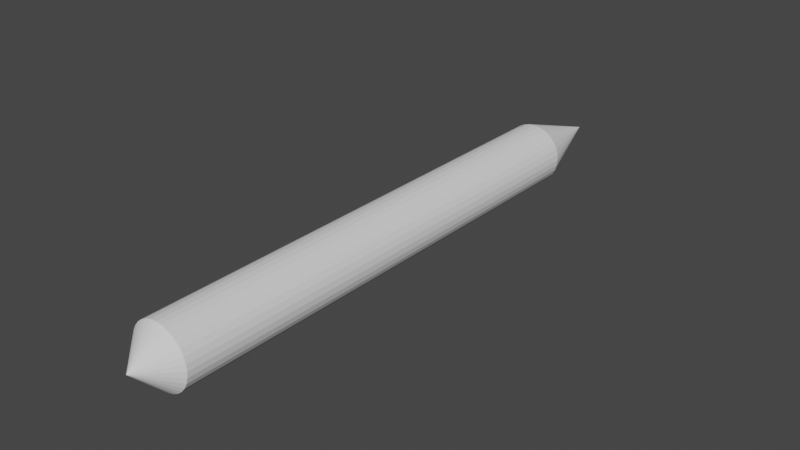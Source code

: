 # Source: 02_elliptical-models.blend  (saved by Blender 2.91.10; exported with 4.5.12 LTS)
import bpy
from mathutils import Matrix  # noqa: F401  (used for matrix-valued properties, if any)

bpy.ops.wm.read_factory_settings(use_empty=True)
scene = bpy.context.scene
scene.name = 'Scene'

# ---- collections
col_collection = bpy.data.collections.new('Collection'); scene.collection.children.link(col_collection)
col_full_models = bpy.data.collections.new('full_models'); scene.collection.children.link(col_full_models)

# ---- world
world_world = bpy.data.worlds.new('World'); scene.world = world_world
world_world.use_nodes = True; world_world.node_tree.nodes.clear()
_N = world_world.node_tree.nodes; _L = world_world.node_tree.links
n0 = _N.new('ShaderNodeOutputWorld'); n0.name = 'World Output'; n0.location = (300, 300)
n1 = _N.new('ShaderNodeBackground'); n1.name = 'Background'; n1.location = (10, 300)
n1.inputs[0].default_value = (0.05088, 0.05088, 0.05088, 1.0)
_L.new(n1.outputs[0], n0.inputs[0])
n0.is_active_output = True
world_world.color = (0.05088, 0.05088, 0.05088)
world_world.use_sun_shadow = False
world_world.sun_shadow_jitter_overblur = 0.0

# ---- meshes
me_cylinder_001 = bpy.data.meshes.new('Cylinder.001')
me_cylinder_001.from_pydata([(8.13e-09, -4.629, -2.445e-07), (-0.1951, -4.115, 0.9808), (-0.9239, -4.115, 0.3827), (0.7071, -4.115, 0.7071), (-0.9808, -4.115, 0.1951), (0.8315, -4.115, 0.5556), (-1.0, -4.115, -2.445e-07), (0.9239, -4.115, 0.3827), (-0.9808, -4.115, -0.1951), (-0.8315, -4.115, 0.5556), (0.9808, -4.115, 0.1951), (0.5556, -4.115, 0.8315), (-0.9239, -4.115, -0.3827), (1.0, -4.115, -2.445e-07), (-0.8315, -4.115, -0.5556), (-0.3827, -4.115, 0.9239), (-0.7071, -4.115, -0.7071), (0.9808, -4.115, -0.1951), (-1.106e-07, -4.115, 1.0), (0.1951, -4.115, 0.9808), (0.9239, -4.115, -0.3827), (0.8315, -4.115, -0.5556), (-0.5556, -4.115, -0.8315), (-0.7071, -4.115, 0.7071), (0.7071, -4.115, -0.7071), (-0.3827, -4.115, -0.9239), (0.5556, -4.115, -0.8315), (0.3827, -4.115, 0.9239), (-0.1951, -4.115, -0.9808), (-0.5556, -4.115, 0.8315), (-4.365e-07, -4.115, -1.0), (0.3827, -4.115, -0.9239), (0.1951, -4.115, -0.9808), (-0.1951, -3.601, 0.9808), (-0.9808, -3.601, 0.1951), (0.7071, -3.601, 0.7071), (-1.0, -3.601, -2.445e-07), (0.3827, -3.601, 0.9239), (0.8315, -3.601, 0.5556), (-0.7071, -3.601, 0.7071), (-0.5556, -3.601, 0.8315), (0.9239, -3.601, 0.3827), (-0.8315, -3.601, 0.5556), (0.9808, -3.601, 0.1951), (0.5556, -3.601, 0.8315), (1.0, -3.601, -2.445e-07), (0.1951, -3.601, 0.9808), (-0.3827, -3.601, 0.9239), (-1.106e-07, -3.601, 1.0), (-0.9239, -3.601, 0.3827), (0.9808, -3.601, -0.1951), (0.9239, -3.601, -0.3827), (-0.8315, -3.601, -0.5556), (-0.9239, -3.601, -0.3827), (-0.5556, -3.601, -0.8315), (0.8315, -3.601, -0.5556), (-0.3827, -3.601, -0.9239), (0.7071, -3.601, -0.7071), (-0.9808, -3.601, -0.1951), (0.5556, -3.601, -0.8315), (-0.1951, -3.601, -0.9808), (-4.365e-07, -3.601, -1.0), (0.1951, -3.601, -0.9808), (-0.7071, -3.601, -0.7071), (0.3827, -3.601, -0.9239), (-1.106e-07, -3.087, 1.0), (0.3827, -3.087, 0.9239), (-0.1951, -3.087, 0.9808), (0.9808, -3.087, 0.1951), (-0.5556, -3.087, 0.8315), (0.5556, -3.087, 0.8315), (-1.0, -3.087, -2.445e-07), (0.7071, -3.087, 0.7071), (-0.3827, -3.087, 0.9239), (1.0, -3.087, -2.445e-07), (0.5556, -3.087, -0.8315), (-0.5556, -3.087, -0.8315), (0.1951, -3.087, 0.9808), (0.7071, -3.087, -0.7071), (0.3827, -3.087, -0.9239), (-0.3827, -3.087, -0.9239), (-0.9808, -3.087, -0.1951), (-0.8315, -3.087, 0.5556), (-0.9239, -3.087, 0.3827), (0.9808, -3.087, -0.1951), (0.9239, -3.087, 0.3827), (0.8315, -3.087, -0.5556), (-0.7071, -3.087, 0.7071), (0.1951, -3.087, -0.9808), (0.8315, -3.087, 0.5556), (-0.8315, -3.087, -0.5556), (-0.1951, -3.087, -0.9808), (0.9239, -3.087, -0.3827), (-0.9808, -3.087, 0.1951), (-0.9239, -3.087, -0.3827), (-4.365e-07, -3.087, -1.0), (-0.7071, -3.087, -0.7071), (-1.106e-07, -2.573, 1.0), (0.9239, -2.573, -0.3827), (-0.9808, -2.573, 0.1951), (0.1951, -2.573, -0.9808), (-0.1951, -2.573, -0.9808), (-0.8315, -2.573, -0.5556), (0.8315, -2.573, 0.5556), (-0.7071, -2.573, 0.7071), (-0.9239, -2.573, -0.3827), (0.8315, -2.573, -0.5556), (0.9239, -2.573, 0.3827), (0.9808, -2.573, -0.1951), (0.3827, -2.573, -0.9239), (-0.9808, -2.573, -0.1951), (-0.3827, -2.573, -0.9239), (0.1951, -2.573, 0.9808), (0.7071, -2.573, -0.7071), (0.5556, -2.573, -0.8315), (-0.5556, -2.573, -0.8315), (1.0, -2.573, -2.445e-07), (-0.5556, -2.573, 0.8315), (-0.7071, -2.573, -0.7071), (-0.1951, -2.573, 0.9808), (0.7071, -2.573, 0.7071), (0.5556, -2.573, 0.8315), (-1.0, -2.573, -2.445e-07), (0.3827, -2.573, 0.9239), (0.9808, -2.573, 0.1951), (-0.3827, -2.573, 0.9239), (-0.9239, -2.573, 0.3827), (-0.8315, -2.573, 0.5556), (-4.365e-07, -2.573, -1.0), (-1.106e-07, -2.059, 1.0), (-0.9808, -2.059, 0.1951), (0.8315, -2.059, -0.5556), (0.8315, -2.059, 0.5556), (-0.5556, -2.059, -0.8315), (0.3827, -2.059, 0.9239), (-0.3827, -2.059, 0.9239), (0.9808, -2.059, 0.1951), (0.1951, -2.059, -0.9808), (-1.0, -2.059, -2.445e-07), (-0.1951, -2.059, 0.9808), (0.3827, -2.059, -0.9239), (-0.7071, -2.059, -0.7071), (1.0, -2.059, -2.445e-07), (-0.8315, -2.059, 0.5556), (0.7071, -2.059, 0.7071), (-4.365e-07, -2.059, -1.0), (-0.9808, -2.059, -0.1951), (0.5556, -2.059, -0.8315), (-0.9239, -2.059, 0.3827), (0.1951, -2.059, 0.9808), (0.9239, -2.059, -0.3827), (-0.5556, -2.059, 0.8315), (-0.7071, -2.059, 0.7071), (-0.3827, -2.059, -0.9239), (-0.8315, -2.059, -0.5556), (-0.1951, -2.059, -0.9808), (0.5556, -2.059, 0.8315), (0.7071, -2.059, -0.7071), (0.9239, -2.059, 0.3827), (0.9808, -2.059, -0.1951), (-0.9239, -2.059, -0.3827), (-1.106e-07, -1.544, 1.0), (0.1951, -1.544, 0.9808), (0.5556, -1.544, 0.8315), (0.3827, -1.544, 0.9239), (-0.1951, -1.544, -0.9808), (0.7071, -1.544, -0.7071), (-0.9808, -1.544, -0.1951), (0.9239, -1.544, 0.3827), (-0.8315, -1.544, -0.5556), (-0.1951, -1.544, 0.9808), (-0.7071, -1.544, 0.7071), (-0.3827, -1.544, -0.9239), (-0.5556, -1.544, 0.8315), (-0.9808, -1.544, 0.1951), (-0.8315, -1.544, 0.5556), (0.5556, -1.544, -0.8315), (0.9239, -1.544, -0.3827), (0.7071, -1.544, 0.7071), (-4.365e-07, -1.544, -1.0), (-0.7071, -1.544, -0.7071), (1.0, -1.544, -2.445e-07), (-0.9239, -1.544, 0.3827), (0.3827, -1.544, -0.9239), (0.8315, -1.544, 0.5556), (0.8315, -1.544, -0.5556), (0.1951, -1.544, -0.9808), (-0.3827, -1.544, 0.9239), (-0.5556, -1.544, -0.8315), (-1.0, -1.544, -2.445e-07), (0.9808, -1.544, 0.1951), (0.9808, -1.544, -0.1951), (-0.9239, -1.544, -0.3827), (-1.106e-07, -1.03, 1.0), (0.8315, -1.03, -0.5556), (0.3827, -1.03, -0.9239), (0.8315, -1.03, 0.5556), (0.1951, -1.03, -0.9808), (0.5556, -1.03, 0.8315), (-0.9239, -1.03, -0.3827), (0.9239, -1.03, -0.3827), (-1.0, -1.03, -2.445e-07), (-0.8315, -1.03, -0.5556), (-0.5556, -1.03, 0.8315), (-4.365e-07, -1.03, -1.0), (-0.7071, -1.03, 0.7071), (0.3827, -1.03, 0.9239), (-0.1951, -1.03, -0.9808), (0.1951, -1.03, 0.9808), (-0.9808, -1.03, -0.1951), (0.9808, -1.03, -0.1951), (0.9239, -1.03, 0.3827), (0.7071, -1.03, -0.7071), (-0.1951, -1.03, 0.9808), (-0.9808, -1.03, 0.1951), (0.5556, -1.03, -0.8315), (-0.3827, -1.03, -0.9239), (-0.8315, -1.03, 0.5556), (0.7071, -1.03, 0.7071), (-0.7071, -1.03, -0.7071), (1.0, -1.03, -2.445e-07), (-0.3827, -1.03, 0.9239), (-0.9239, -1.03, 0.3827), (-0.5556, -1.03, -0.8315), (0.9808, -1.03, 0.1951), (-1.106e-07, -0.5161, 1.0), (0.1951, -0.5161, 0.9808), (-1.0, -0.5161, -2.445e-07), (-4.365e-07, -0.5161, -1.0), (0.9808, -0.5161, -0.1951), (0.5556, -0.5161, -0.8315), (0.9239, -0.5161, -0.3827), (-0.9808, -0.5161, -0.1951), (0.7071, -0.5161, 0.7071), (-0.9239, -0.5161, 0.3827), (-0.3827, -0.5161, -0.9239), (-0.7071, -0.5161, 0.7071), (0.7071, -0.5161, -0.7071), (1.0, -0.5161, -2.445e-07), (-0.5556, -0.5161, -0.8315), (-0.1951, -0.5161, 0.9808), (-0.9239, -0.5161, -0.3827), (0.5556, -0.5161, 0.8315), (0.8315, -0.5161, 0.5556), (-0.9808, -0.5161, 0.1951), (0.9808, -0.5161, 0.1951), (0.8315, -0.5161, -0.5556), (0.3827, -0.5161, -0.9239), (0.1951, -0.5161, -0.9808), (-0.3827, -0.5161, 0.9239), (-0.7071, -0.5161, -0.7071), (-0.8315, -0.5161, -0.5556), (-0.5556, -0.5161, 0.8315), (0.3827, -0.5161, 0.9239), (0.9239, -0.5161, 0.3827), (-0.8315, -0.5161, 0.5556), (-0.1951, -0.5161, -0.9808), (-1.106e-07, -0.001902, 1.0), (-0.7071, -0.001902, -0.7071), (0.3827, -0.001902, 0.9239), (-0.3827, -0.001902, 0.9239), (-0.5556, -0.001902, 0.8315), (-0.8315, -0.001902, -0.5556), (0.8315, -0.001902, 0.5556), (0.3827, -0.001902, -0.9239), (0.1951, -0.001902, -0.9808), (-0.8315, -0.001902, 0.5556), (0.9808, -0.001902, 0.1951), (-0.5556, -0.001902, -0.8315), (-0.9239, -0.001902, -0.3827), (-0.9808, -0.001902, 0.1951), (1.0, -0.001902, -2.445e-07), (-0.7071, -0.001902, 0.7071), (0.7071, -0.001902, -0.7071), (-0.9239, -0.001902, 0.3827), (-0.3827, -0.001902, -0.9239), (0.8315, -0.001902, -0.5556), (0.7071, -0.001902, 0.7071), (0.9239, -0.001902, -0.3827), (0.5556, -0.001902, -0.8315), (-0.9808, -0.001902, -0.1951), (-1.0, -0.001902, -2.445e-07), (-4.365e-07, -0.001902, -1.0), (0.5556, -0.001902, 0.8315), (0.9808, -0.001902, -0.1951), (-0.1951, -0.001902, -0.9808), (0.9239, -0.001902, 0.3827), (0.1951, -0.001902, 0.9808), (-0.1951, -0.001902, 0.9808), (-1.106e-07, 0.5123, 1.0), (-0.7071, 0.5123, 0.7071), (0.1951, 0.5123, 0.9808), (0.9239, 0.5123, 0.3827), (0.5556, 0.5123, 0.8315), (-0.9808, 0.5123, 0.1951), (0.1951, 0.5123, -0.9808), (-1.0, 0.5123, -2.445e-07), (0.9808, 0.5123, 0.1951), (-0.8315, 0.5123, 0.5556), (-0.9808, 0.5123, -0.1951), (-0.1951, 0.5123, -0.9808), (-0.5556, 0.5123, 0.8315), (0.7071, 0.5123, -0.7071), (0.5556, 0.5123, -0.8315), (-0.1951, 0.5123, 0.9808), (0.9808, 0.5123, -0.1951), (-0.5556, 0.5123, -0.8315), (-4.365e-07, 0.5123, -1.0), (0.3827, 0.5123, 0.9239), (-0.8315, 0.5123, -0.5556), (0.7071, 0.5123, 0.7071), (0.8315, 0.5123, 0.5556), (0.3827, 0.5123, -0.9239), (0.9239, 0.5123, -0.3827), (-0.3827, 0.5123, 0.9239), (1.0, 0.5123, -2.445e-07), (0.8315, 0.5123, -0.5556), (-0.3827, 0.5123, -0.9239), (-0.9239, 0.5123, 0.3827), (-0.9239, 0.5123, -0.3827), (-0.7071, 0.5123, -0.7071), (-1.106e-07, 1.026, 1.0), (-0.3827, 1.026, -0.9239), (0.1951, 1.026, 0.9808), (1.0, 1.026, -2.445e-07), (0.9239, 1.026, -0.3827), (0.8315, 1.026, -0.5556), (-1.0, 1.026, -2.445e-07), (0.7071, 1.026, 0.7071), (0.8315, 1.026, 0.5556), (-0.8315, 1.026, -0.5556), (0.9808, 1.026, 0.1951), (0.5556, 1.026, -0.8315), (0.3827, 1.026, -0.9239), (-4.365e-07, 1.026, -1.0), (-0.5556, 1.026, -0.8315), (-0.3827, 1.026, 0.9239), (-0.1951, 1.026, -0.9808), (-0.9239, 1.026, 0.3827), (-0.7071, 1.026, 0.7071), (-0.8315, 1.026, 0.5556), (-0.9808, 1.026, -0.1951), (0.9808, 1.026, -0.1951), (0.1951, 1.026, -0.9808), (0.7071, 1.026, -0.7071), (-0.9808, 1.026, 0.1951), (-0.1951, 1.026, 0.9808), (0.5556, 1.026, 0.8315), (0.9239, 1.026, 0.3827), (-0.5556, 1.026, 0.8315), (-0.7071, 1.026, -0.7071), (-0.9239, 1.026, -0.3827), (0.3827, 1.026, 0.9239), (-1.106e-07, 1.541, 1.0), (-0.5556, 1.541, 0.8315), (0.7071, 1.541, -0.7071), (-0.9239, 1.541, 0.3827), (0.9239, 1.541, 0.3827), (0.9808, 1.541, -0.1951), (-0.8315, 1.541, 0.5556), (-0.7071, 1.541, 0.7071), (-0.9808, 1.541, -0.1951), (-4.365e-07, 1.541, -1.0), (-0.5556, 1.541, -0.8315), (-0.1951, 1.541, 0.9808), (-0.7071, 1.541, -0.7071), (0.3827, 1.541, -0.9239), (0.1951, 1.541, -0.9808), (0.3827, 1.541, 0.9239), (0.9808, 1.541, 0.1951), (-0.8315, 1.541, -0.5556), (0.5556, 1.541, -0.8315), (-1.0, 1.541, -2.445e-07), (0.8315, 1.541, 0.5556), (-0.9808, 1.541, 0.1951), (0.7071, 1.541, 0.7071), (0.9239, 1.541, -0.3827), (-0.1951, 1.541, -0.9808), (1.0, 1.541, -2.445e-07), (0.8315, 1.541, -0.5556), (-0.3827, 1.541, 0.9239), (-0.3827, 1.541, -0.9239), (-0.9239, 1.541, -0.3827), (0.1951, 1.541, 0.9808), (0.5556, 1.541, 0.8315), (-1.106e-07, 2.055, 1.0), (-0.3827, 2.055, -0.9239), (-0.1951, 2.055, 0.9808), (-0.9239, 2.055, -0.3827), (-0.3827, 2.055, 0.9239), (0.7071, 2.055, 0.7071), (0.5556, 2.055, -0.8315), (1.0, 2.055, -2.445e-07), (-0.9808, 2.055, 0.1951), (-0.8315, 2.055, 0.5556), (0.9239, 2.055, -0.3827), (0.9808, 2.055, 0.1951), (0.3827, 2.055, 0.9239), (-0.8315, 2.055, -0.5556), (0.1951, 2.055, -0.9808), (-0.1951, 2.055, -0.9808), (0.8315, 2.055, 0.5556), (-0.5556, 2.055, -0.8315), (-4.365e-07, 2.055, -1.0), (0.3827, 2.055, -0.9239), (-0.9808, 2.055, -0.1951), (0.9239, 2.055, 0.3827), (0.9808, 2.055, -0.1951), (-0.9239, 2.055, 0.3827), (0.5556, 2.055, 0.8315), (0.8315, 2.055, -0.5556), (-1.0, 2.055, -2.445e-07), (0.7071, 2.055, -0.7071), (-0.5556, 2.055, 0.8315), (-0.7071, 2.055, -0.7071), (-0.7071, 2.055, 0.7071), (0.1951, 2.055, 0.9808), (-1.106e-07, 2.569, 1.0), (-0.9239, 2.569, 0.3827), (-0.9808, 2.569, -0.1951), (-0.9239, 2.569, -0.3827), (-0.8315, 2.569, -0.5556), (-0.7071, 2.569, -0.7071), (-1.0, 2.569, -2.445e-07), (-0.5556, 2.569, -0.8315), (-0.8315, 2.569, 0.5556), (-0.3827, 2.569, -0.9239), (-0.1951, 2.569, -0.9808), (-4.365e-07, 2.569, -1.0), (-0.1951, 2.569, 0.9808), (0.1951, 2.569, -0.9808), (0.3827, 2.569, -0.9239), (-0.7071, 2.569, 0.7071), (0.5556, 2.569, -0.8315), (0.7071, 2.569, -0.7071), (0.8315, 2.569, -0.5556), (0.9239, 2.569, -0.3827), (0.9808, 2.569, -0.1951), (-0.5556, 2.569, 0.8315), (0.3827, 2.569, 0.9239), (-0.9808, 2.569, 0.1951), (1.0, 2.569, -2.445e-07), (0.9808, 2.569, 0.1951), (0.9239, 2.569, 0.3827), (0.8315, 2.569, 0.5556), (-0.3827, 2.569, 0.9239), (0.7071, 2.569, 0.7071), (0.5556, 2.569, 0.8315), (0.1951, 2.569, 0.9808), (-1.106e-07, 3.083, 1.0), (-0.9808, 3.083, 0.1951), (-0.1951, 3.083, 0.9808), (0.1951, 3.083, -0.9808), (0.1951, 3.083, 0.9808), (-1.0, 3.083, -2.445e-07), (0.3827, 3.083, 0.9239), (0.5556, 3.083, 0.8315), (-0.9808, 3.083, -0.1951), (-0.9239, 3.083, 0.3827), (-0.3827, 3.083, 0.9239), (0.7071, 3.083, 0.7071), (0.8315, 3.083, 0.5556), (0.9239, 3.083, 0.3827), (-0.9239, 3.083, -0.3827), (0.9808, 3.083, 0.1951), (1.0, 3.083, -2.445e-07), (-0.8315, 3.083, -0.5556), (-0.5556, 3.083, 0.8315), (0.9808, 3.083, -0.1951), (-0.7071, 3.083, -0.7071), (0.9239, 3.083, -0.3827), (0.8315, 3.083, -0.5556), (-0.5556, 3.083, -0.8315), (0.7071, 3.083, -0.7071), (0.5556, 3.083, -0.8315), (-0.8315, 3.083, 0.5556), (-0.7071, 3.083, 0.7071), (0.3827, 3.083, -0.9239), (-0.3827, 3.083, -0.9239), (-4.365e-07, 3.083, -1.0), (-0.1951, 3.083, -0.9808), (-0.1951, 3.597, -0.9808), (-0.9808, 3.597, 0.1951), (-4.365e-07, 3.597, -1.0), (-1.106e-07, 3.597, 1.0), (-1.0, 3.597, -2.445e-07), (0.1951, 3.597, -0.9808), (0.1951, 3.597, 0.9808), (0.3827, 3.597, -0.9239), (0.3827, 3.597, 0.9239), (-0.9808, 3.597, -0.1951), (0.5556, 3.597, -0.8315), (-0.8315, 3.597, 0.5556), (-0.7071, 3.597, 0.7071), (0.5556, 3.597, 0.8315), (-0.3827, 3.597, -0.9239), (-0.3827, 3.597, 0.9239), (0.7071, 3.597, -0.7071), (-0.9239, 3.597, 0.3827), (0.7071, 3.597, 0.7071), (0.8315, 3.597, -0.5556), (-0.5556, 3.597, -0.8315), (0.8315, 3.597, 0.5556), (0.9239, 3.597, -0.3827), (-0.9239, 3.597, -0.3827), (0.9239, 3.597, 0.3827), (0.9808, 3.597, -0.1951), (-0.7071, 3.597, -0.7071), (0.9808, 3.597, 0.1951), (-0.8315, 3.597, -0.5556), (-0.5556, 3.597, 0.8315), (-0.1951, 3.597, 0.9808), (1.0, 3.597, -2.445e-07), (-0.7071, 4.111, -0.7071), (0.9808, 4.111, 0.1951), (1.0, 4.111, -2.445e-07), (-0.8315, 4.111, -0.5556), (0.9239, 4.111, 0.3827), (0.9808, 4.111, -0.1951), (-0.5556, 4.111, -0.8315), (0.8315, 4.111, 0.5556), (0.9239, 4.111, -0.3827), (-0.9239, 4.111, -0.3827), (0.7071, 4.111, 0.7071), (0.8315, 4.111, -0.5556), (-0.9239, 4.111, 0.3827), (-0.3827, 4.111, -0.9239), (0.7071, 4.111, -0.7071), (-0.3827, 4.111, 0.9239), (0.5556, 4.111, 0.8315), (-0.7071, 4.111, 0.7071), (0.5556, 4.111, -0.8315), (0.3827, 4.111, 0.9239), (-0.8315, 4.111, 0.5556), (-0.9808, 4.111, -0.1951), (0.1951, 4.111, 0.9808), (0.3827, 4.111, -0.9239), (0.1951, 4.111, -0.9808), (-1.0, 4.111, -2.445e-07), (-0.1951, 4.111, -0.9808), (-4.365e-07, 4.111, -1.0), (-0.5556, 4.111, 0.8315), (-0.9808, 4.111, 0.1951), (-0.1951, 4.111, 0.9808), (-1.106e-07, 4.111, 1.0), (-1.376e-08, 5.654, -2.445e-07)], [(13, 6), (18, 30), (48, 61), (45, 36), (74, 71), (65, 95), (116, 122), (97, 128), (142, 138), (129, 145), (161, 179), (181, 189), (220, 201), (193, 204), (225, 228), (238, 227), (271, 281), (257, 282), (315, 296), (289, 307), (321, 334), (324, 327), (353, 362), (378, 372), (392, 411), (385, 403), (417, 428), (441, 423), (449, 479), (465, 454), (512, 485), (484, 483), (515, 538), (544, 540)], [(18, 0, 19), (19, 0, 27), (27, 0, 11), (11, 0, 3), (3, 0, 5), (5, 0, 7), (7, 0, 10), (10, 0, 13), (13, 0, 17), (17, 0, 20), (20, 0, 21), (21, 0, 24), (24, 0, 26), (26, 0, 31), (31, 0, 32), (32, 0, 30), (30, 0, 28), (28, 0, 25), (25, 0, 22), (22, 0, 16), (16, 0, 14), (14, 0, 12), (12, 0, 8), (8, 0, 6), (6, 0, 4), (4, 0, 2), (2, 0, 9), (9, 0, 23), (23, 0, 29), (29, 0, 15), (15, 0, 1), (1, 0, 18), (528, 543, 545), (543, 511, 484, 544), (511, 451, 449, 484), (451, 429, 417, 449), (429, 387, 385, 417), (387, 364, 353, 385), (364, 346, 321, 353), (346, 304, 289, 321), (304, 288, 257, 289), (288, 240, 225, 257), (240, 213, 193, 225), (213, 170, 161, 193), (170, 139, 129, 161), (139, 119, 97, 129), (119, 67, 65, 97), (67, 33, 48, 65), (33, 1, 18, 48), (541, 528, 545), (528, 496, 511, 543), (496, 459, 451, 511), (459, 445, 429, 451), (445, 389, 387, 429), (389, 380, 364, 387), (380, 336, 346, 364), (336, 314, 304, 346), (314, 260, 288, 304), (260, 249, 240, 288), (249, 221, 213, 240), (221, 187, 170, 213), (187, 135, 139, 170), (135, 125, 119, 139), (125, 73, 67, 119), (73, 47, 33, 67), (47, 15, 1, 33), (530, 541, 545), (541, 510, 496, 528), (510, 467, 459, 496), (467, 438, 445, 459), (438, 413, 389, 445), (413, 354, 380, 389), (354, 349, 336, 380), (349, 301, 314, 336), (301, 261, 260, 314), (261, 252, 249, 260), (252, 203, 221, 249), (203, 173, 187, 221), (173, 151, 135, 187), (151, 117, 125, 135), (117, 69, 73, 125), (69, 40, 47, 73), (40, 29, 15, 47), (533, 530, 545), (530, 493, 510, 541), (493, 476, 467, 510), (476, 432, 438, 467), (432, 415, 413, 438), (415, 360, 354, 413), (360, 339, 349, 354), (339, 290, 301, 349), (290, 272, 261, 301), (272, 236, 252, 261), (236, 205, 203, 252), (205, 171, 173, 203), (171, 152, 151, 173), (152, 104, 117, 151), (104, 87, 69, 117), (87, 39, 40, 69), (39, 23, 29, 40), (525, 533, 545), (533, 492, 493, 530), (492, 475, 476, 493), (475, 425, 432, 476), (425, 394, 415, 432), (394, 359, 360, 415), (359, 340, 339, 360), (340, 298, 290, 339), (298, 266, 272, 290), (266, 255, 236, 272), (255, 217, 205, 236), (217, 175, 171, 205), (175, 143, 152, 171), (143, 127, 104, 152), (127, 82, 87, 104), (82, 42, 39, 87), (42, 9, 23, 39), (542, 525, 545), (525, 498, 492, 533), (498, 458, 475, 492), (458, 418, 425, 475), (418, 408, 394, 425), (408, 356, 359, 394), (356, 338, 340, 359), (338, 318, 298, 340), (318, 274, 266, 298), (274, 234, 255, 266), (234, 222, 217, 255), (222, 182, 175, 217), (182, 148, 143, 175), (148, 126, 127, 143), (126, 83, 82, 127), (83, 49, 42, 82), (49, 2, 9, 42), (538, 542, 545), (542, 482, 498, 525), (482, 450, 458, 498), (450, 440, 418, 458), (440, 393, 408, 418), (393, 374, 356, 408), (374, 345, 338, 356), (345, 294, 318, 338), (294, 270, 274, 318), (270, 244, 234, 274), (244, 214, 222, 234), (214, 174, 182, 222), (174, 130, 148, 182), (130, 99, 126, 148), (99, 93, 83, 126), (93, 34, 49, 83), (34, 4, 2, 49), (534, 538, 545), (538, 485, 482, 542), (485, 454, 450, 482), (454, 423, 440, 450), (423, 411, 393, 440), (411, 372, 374, 393), (372, 327, 345, 374), (327, 296, 294, 345), (296, 281, 270, 294), (281, 227, 244, 270), (227, 201, 214, 244), (201, 189, 174, 214), (189, 138, 130, 174), (138, 122, 99, 130), (122, 71, 93, 99), (71, 36, 34, 93), (36, 6, 4, 34), (522, 534, 545), (534, 490, 485, 538), (490, 457, 454, 485), (457, 419, 423, 454), (419, 405, 411, 423), (405, 361, 372, 411), (361, 341, 327, 372), (341, 299, 296, 327), (299, 280, 281, 296), (280, 232, 227, 281), (232, 209, 201, 227), (209, 167, 189, 201), (167, 146, 138, 189), (146, 110, 122, 138), (110, 81, 71, 122), (81, 58, 36, 71), (58, 8, 6, 36), (516, 522, 545), (522, 504, 490, 534), (504, 463, 457, 490), (463, 420, 419, 457), (420, 388, 405, 419), (388, 382, 361, 405), (382, 351, 341, 361), (351, 319, 299, 341), (319, 269, 280, 299), (269, 241, 232, 280), (241, 199, 209, 232), (199, 192, 167, 209), (192, 160, 146, 167), (160, 105, 110, 146), (105, 94, 81, 110), (94, 53, 58, 81), (53, 12, 8, 58), (513, 516, 545), (516, 509, 504, 522), (509, 466, 463, 504), (466, 421, 420, 463), (421, 398, 388, 420), (398, 370, 382, 388), (370, 330, 351, 382), (330, 309, 319, 351), (309, 262, 269, 319), (262, 251, 241, 269), (251, 202, 199, 241), (202, 169, 192, 199), (169, 154, 160, 192), (154, 102, 105, 160), (102, 90, 94, 105), (90, 52, 53, 94), (52, 14, 12, 53), (519, 513, 545), (513, 507, 509, 516), (507, 469, 466, 509), (469, 422, 421, 466), (422, 414, 398, 421), (414, 365, 370, 398), (365, 350, 330, 370), (350, 320, 309, 330), (320, 258, 262, 309), (258, 250, 251, 262), (250, 219, 202, 251), (219, 180, 169, 202), (180, 141, 154, 169), (141, 118, 102, 154), (118, 96, 90, 102), (96, 63, 52, 90), (63, 16, 14, 52), (526, 519, 545), (519, 501, 507, 513), (501, 472, 469, 507), (472, 424, 422, 469), (424, 402, 414, 422), (402, 363, 365, 414), (363, 335, 350, 365), (335, 306, 320, 350), (306, 268, 258, 320), (268, 239, 250, 258), (239, 223, 219, 250), (223, 188, 180, 219), (188, 133, 141, 180), (133, 115, 118, 141), (115, 76, 96, 118), (76, 54, 63, 96), (54, 22, 16, 63), (539, 526, 545), (526, 495, 501, 519), (495, 478, 472, 501), (478, 426, 424, 472), (426, 386, 402, 424), (386, 381, 363, 402), (381, 322, 335, 363), (322, 317, 306, 335), (317, 275, 268, 306), (275, 235, 239, 268), (235, 216, 223, 239), (216, 172, 188, 223), (172, 153, 133, 188), (153, 111, 115, 133), (111, 80, 76, 115), (80, 56, 54, 76), (56, 25, 22, 54), (540, 539, 545), (539, 481, 495, 526), (481, 480, 478, 495), (480, 427, 426, 478), (427, 400, 386, 426), (400, 377, 381, 386), (377, 337, 322, 381), (337, 300, 317, 322), (300, 285, 275, 317), (285, 256, 235, 275), (256, 207, 216, 235), (207, 165, 172, 216), (165, 155, 153, 172), (155, 101, 111, 153), (101, 91, 80, 111), (91, 60, 56, 80), (60, 28, 25, 56), (537, 540, 545), (540, 483, 481, 539), (483, 479, 480, 481), (479, 428, 427, 480), (428, 403, 400, 427), (403, 362, 377, 400), (362, 334, 337, 377), (334, 307, 300, 337), (307, 282, 285, 300), (282, 228, 256, 285), (228, 204, 207, 256), (204, 179, 165, 207), (179, 145, 155, 165), (145, 128, 101, 155), (128, 95, 91, 101), (95, 61, 60, 91), (61, 30, 28, 60), (536, 537, 545), (537, 486, 483, 540), (486, 452, 479, 483), (452, 430, 428, 479), (430, 399, 403, 428), (399, 367, 362, 403), (367, 343, 334, 362), (343, 295, 307, 334), (295, 265, 282, 307), (265, 248, 228, 282), (248, 197, 204, 228), (197, 186, 179, 204), (186, 137, 145, 179), (137, 100, 128, 145), (100, 88, 95, 128), (88, 62, 61, 95), (62, 32, 30, 61), (531, 536, 545), (536, 488, 486, 537), (488, 477, 452, 486), (477, 431, 430, 452), (431, 404, 399, 430), (404, 366, 367, 399), (366, 333, 343, 367), (333, 312, 295, 343), (312, 264, 265, 295), (264, 247, 248, 265), (247, 195, 197, 248), (195, 183, 186, 197), (183, 140, 137, 186), (140, 109, 100, 137), (109, 79, 88, 100), (79, 64, 62, 88), (64, 31, 32, 62), (527, 531, 545), (531, 491, 488, 536), (491, 474, 477, 488), (474, 433, 431, 477), (433, 391, 404, 431), (391, 371, 366, 404), (371, 332, 333, 366), (332, 303, 312, 333), (303, 279, 264, 312), (279, 230, 247, 264), (230, 215, 195, 247), (215, 176, 183, 195), (176, 147, 140, 183), (147, 114, 109, 140), (114, 75, 79, 109), (75, 59, 64, 79), (59, 26, 31, 64), (524, 527, 545), (527, 497, 491, 531), (497, 473, 474, 491), (473, 434, 433, 474), (434, 412, 391, 433), (412, 355, 371, 391), (355, 344, 332, 371), (344, 302, 303, 332), (302, 273, 279, 303), (273, 237, 230, 279), (237, 212, 215, 230), (212, 166, 176, 215), (166, 157, 147, 176), (157, 113, 114, 147), (113, 78, 75, 114), (78, 57, 59, 75), (57, 24, 26, 59), (521, 524, 545), (524, 500, 497, 527), (500, 471, 473, 497), (471, 435, 434, 473), (435, 410, 412, 434), (410, 379, 355, 412), (379, 326, 344, 355), (326, 316, 302, 344), (316, 276, 273, 302), (276, 246, 237, 273), (246, 194, 212, 237), (194, 185, 166, 212), (185, 131, 157, 166), (131, 106, 113, 157), (106, 86, 78, 113), (86, 55, 57, 78), (55, 21, 24, 57), (518, 521, 545), (521, 503, 500, 524), (503, 470, 471, 500), (470, 436, 435, 471), (436, 395, 410, 435), (395, 376, 379, 410), (376, 325, 326, 379), (325, 313, 316, 326), (313, 278, 276, 316), (278, 231, 246, 276), (231, 200, 194, 246), (200, 177, 185, 194), (177, 150, 131, 185), (150, 98, 106, 131), (98, 92, 86, 106), (92, 51, 55, 86), (51, 20, 21, 55), (515, 518, 545), (518, 506, 503, 521), (506, 468, 470, 503), (468, 437, 436, 470), (437, 407, 395, 436), (407, 358, 376, 395), (358, 342, 325, 376), (342, 305, 313, 325), (305, 284, 278, 313), (284, 229, 231, 278), (229, 210, 200, 231), (210, 191, 177, 200), (191, 159, 150, 177), (159, 108, 98, 150), (108, 84, 92, 98), (84, 50, 51, 92), (50, 17, 20, 51), (514, 515, 545), (515, 512, 506, 518), (512, 465, 468, 506), (465, 441, 437, 468), (441, 392, 407, 437), (392, 378, 358, 407), (378, 324, 342, 358), (324, 315, 305, 342), (315, 271, 284, 305), (271, 238, 229, 284), (238, 220, 210, 229), (220, 181, 191, 210), (181, 142, 159, 191), (142, 116, 108, 159), (116, 74, 84, 108), (74, 45, 50, 84), (45, 13, 17, 50), (517, 514, 545), (514, 508, 512, 515), (508, 464, 465, 512), (464, 442, 441, 465), (442, 396, 392, 441), (396, 369, 378, 392), (369, 331, 324, 378), (331, 297, 315, 324), (297, 267, 271, 315), (267, 245, 238, 271), (245, 224, 220, 238), (224, 190, 181, 220), (190, 136, 142, 181), (136, 124, 116, 142), (124, 68, 74, 116), (68, 43, 45, 74), (43, 10, 13, 45), (520, 517, 545), (517, 505, 508, 514), (505, 462, 464, 508), (462, 443, 442, 464), (443, 406, 396, 442), (406, 357, 369, 396), (357, 348, 331, 369), (348, 292, 297, 331), (292, 286, 267, 297), (286, 254, 245, 267), (254, 211, 224, 245), (211, 168, 190, 224), (168, 158, 136, 190), (158, 107, 124, 136), (107, 85, 68, 124), (85, 41, 43, 68), (41, 7, 10, 43), (523, 520, 545), (520, 502, 505, 517), (502, 461, 462, 505), (461, 444, 443, 462), (444, 401, 406, 443), (401, 373, 357, 406), (373, 329, 348, 357), (329, 311, 292, 348), (311, 263, 286, 292), (263, 243, 254, 286), (243, 196, 211, 254), (196, 184, 168, 211), (184, 132, 158, 168), (132, 103, 107, 158), (103, 89, 85, 107), (89, 38, 41, 85), (38, 5, 7, 41), (529, 523, 545), (523, 499, 502, 520), (499, 460, 461, 502), (460, 446, 444, 461), (446, 390, 401, 444), (390, 375, 373, 401), (375, 328, 329, 373), (328, 310, 311, 329), (310, 277, 263, 311), (277, 233, 243, 263), (233, 218, 196, 243), (218, 178, 184, 196), (178, 144, 132, 184), (144, 120, 103, 132), (120, 72, 89, 103), (72, 35, 38, 89), (35, 3, 5, 38), (532, 529, 545), (529, 494, 499, 523), (494, 456, 460, 499), (456, 447, 446, 460), (447, 409, 390, 446), (409, 384, 375, 390), (384, 347, 328, 375), (347, 293, 310, 328), (293, 283, 277, 310), (283, 242, 233, 277), (242, 198, 218, 233), (198, 163, 178, 218), (163, 156, 144, 178), (156, 121, 120, 144), (121, 70, 72, 120), (70, 44, 35, 72), (44, 11, 3, 35), (535, 532, 545), (532, 489, 494, 529), (489, 455, 456, 494), (455, 439, 447, 456), (439, 397, 409, 447), (397, 368, 384, 409), (368, 352, 347, 384), (352, 308, 293, 347), (308, 259, 283, 293), (259, 253, 242, 283), (253, 206, 198, 242), (206, 164, 163, 198), (164, 134, 156, 163), (134, 123, 121, 156), (123, 66, 70, 121), (66, 37, 44, 70), (37, 27, 11, 44), (545, 544, 535), (535, 487, 489, 532), (487, 453, 455, 489), (453, 448, 439, 455), (448, 416, 397, 439), (416, 383, 368, 397), (383, 323, 352, 368), (323, 291, 308, 352), (291, 287, 259, 308), (287, 226, 253, 259), (226, 208, 206, 253), (208, 162, 164, 206), (162, 149, 134, 164), (149, 112, 123, 134), (112, 77, 66, 123), (77, 46, 37, 66), (46, 19, 27, 37), (543, 544, 545), (544, 484, 487, 535), (484, 449, 453, 487), (449, 417, 448, 453), (417, 385, 416, 448), (385, 353, 383, 416), (353, 321, 323, 383), (321, 289, 291, 323), (289, 257, 287, 291), (257, 225, 226, 287), (225, 193, 208, 226), (193, 161, 162, 208), (161, 129, 149, 162), (129, 97, 112, 149), (97, 65, 77, 112), (65, 48, 46, 77), (48, 18, 19, 46)])
_uv = me_cylinder_001.uv_layers.new(name='UVMap')
_uv.uv.foreach_set('vector', [1.0, 0.975, 0.9688, 1.0, 0.9688, 0.975, 0.9688, 0.975, 0.9375, 1.0, 0.9375, 0.975, 0.9375, 0.975, 0.9062, 1.0, 0.9062, 0.975, 0.9062, 0.975, 0.875, 1.0, 0.875, 0.975, 0.875, 0.975, 0.8438, 1.0, 0.8438, 0.975, 0.8438, 0.975, 0.8125, 1.0, 0.8125, 0.975, 0.8125, 0.975, 0.7812, 1.0, 0.7812, 0.975, 0.7812, 0.975, 0.75, 1.0, 0.75, 0.975, 0.75, 0.975, 0.7188, 1.0, 0.7188, 0.975, 0.7188, 0.975, 0.6875, 1.0, 0.6875, 0.975, 0.6875, 0.975, 0.6562, 1.0, 0.6562, 0.975, 0.6562, 0.975, 0.625, 1.0, 0.625, 0.975, 0.625, 0.975, 0.5938, 1.0, 0.5938, 0.975, 0.5938, 0.975, 0.5625, 1.0, 0.5625, 0.975, 0.5625, 0.975, 0.5312, 1.0, 0.5312, 0.975, 0.5312, 0.975, 0.5, 1.0, 0.5, 0.975, 0.5, 0.975, 0.4688, 1.0, 0.4688, 0.975, 0.4688, 0.975, 0.4375, 1.0, 0.4375, 0.975, 0.4375, 0.975, 0.4062, 1.0, 0.4062, 0.975, 0.4062, 0.975, 0.375, 1.0, 0.375, 0.975, 0.375, 0.975, 0.3438, 1.0, 0.3438, 0.975, 0.3438, 0.975, 0.3125, 1.0, 0.3125, 0.975, 0.3125, 0.975, 0.2812, 1.0, 0.2812, 0.975, 0.2812, 0.975, 0.25, 1.0, 0.25, 0.975, 0.25, 0.975, 0.2188, 1.0, 0.2188, 0.975, 0.2188, 0.975, 0.1875, 1.0, 0.1875, 0.975, 0.1875, 0.975, 0.1562, 1.0, 0.1562, 0.975, 0.1562, 0.975, 0.125, 1.0, 0.125, 0.975, 0.125, 0.975, 0.09375, 1.0, 0.09375, 0.975, 0.09375, 0.975, 0.0625, 1.0, 0.0625, 0.975, 0.0625, 0.975, 0.03125, 1.0, 0.03125, 0.975, 0.03125, 0.975, 0.0, 1.0, 0.0, 0.975, 0.0625, 0.575, 0.03125, 0.575, 0.0625, 0.5, 0.03125, 0.575, 0.03125, 0.6, 0.0, 0.6, 0.0, 0.575, 0.03125, 0.6, 0.03125, 0.625, 0.0, 0.625, 0.0, 0.6, 0.03125, 0.625, 0.03125, 0.65, 0.0, 0.65, 0.0, 0.625, 0.03125, 0.65, 0.03125, 0.675, 0.0, 0.675, 0.0, 0.65, 0.03125, 0.675, 0.03125, 0.7, 0.0, 0.7, 0.0, 0.675, 0.03125, 0.7, 0.03125, 0.725, 0.0, 0.725, 0.0, 0.7, 0.03125, 0.725, 0.03125, 0.75, 0.0, 0.75, 0.0, 0.725, 0.03125, 0.75, 0.03125, 0.775, 0.0, 0.775, 0.0, 0.75, 0.03125, 0.775, 0.03125, 0.8, 0.0, 0.8, 0.0, 0.775, 0.03125, 0.8, 0.03125, 0.825, 0.0, 0.825, 0.0, 0.8, 0.03125, 0.825, 0.03125, 0.85, 0.0, 0.85, 0.0, 0.825, 0.03125, 0.85, 0.03125, 0.875, 0.0, 0.875, 0.0, 0.85, 0.03125, 0.875, 0.03125, 0.9, 0.0, 0.9, 0.0, 0.875, 0.03125, 0.9, 0.03125, 0.925, 0.0, 0.925, 0.0, 0.9, 0.03125, 0.925, 0.03125, 0.95, 0.0, 0.95, 0.0, 0.925, 0.03125, 0.95, 0.03125, 0.975, 0.0, 0.975, 0.0, 0.95, 0.09375, 0.575, 0.0625, 0.575, 0.09375, 0.5, 0.0625, 0.575, 0.0625, 0.6, 0.03125, 0.6, 0.03125, 0.575, 0.0625, 0.6, 0.0625, 0.625, 0.03125, 0.625, 0.03125, 0.6, 0.0625, 0.625, 0.0625, 0.65, 0.03125, 0.65, 0.03125, 0.625, 0.0625, 0.65, 0.0625, 0.675, 0.03125, 0.675, 0.03125, 0.65, 0.0625, 0.675, 0.0625, 0.7, 0.03125, 0.7, 0.03125, 0.675, 0.0625, 0.7, 0.0625, 0.725, 0.03125, 0.725, 0.03125, 0.7, 0.0625, 0.725, 0.0625, 0.75, 0.03125, 0.75, 0.03125, 0.725, 0.0625, 0.75, 0.0625, 0.775, 0.03125, 0.775, 0.03125, 0.75, 0.0625, 0.775, 0.0625, 0.8, 0.03125, 0.8, 0.03125, 0.775, 0.0625, 0.8, 0.0625, 0.825, 0.03125, 0.825, 0.03125, 0.8, 0.0625, 0.825, 0.0625, 0.85, 0.03125, 0.85, 0.03125, 0.825, 0.0625, 0.85, 0.0625, 0.875, 0.03125, 0.875, 0.03125, 0.85, 0.0625, 0.875, 0.0625, 0.9, 0.03125, 0.9, 0.03125, 0.875, 0.0625, 0.9, 0.0625, 0.925, 0.03125, 0.925, 0.03125, 0.9, 0.0625, 0.925, 0.0625, 0.95, 0.03125, 0.95, 0.03125, 0.925, 0.0625, 0.95, 0.0625, 0.975, 0.03125, 0.975, 0.03125, 0.95, 0.125, 0.575, 0.09375, 0.575, 0.125, 0.5, 0.09375, 0.575, 0.09375, 0.6, 0.0625, 0.6, 0.0625, 0.575, 0.09375, 0.6, 0.09375, 0.625, 0.0625, 0.625, 0.0625, 0.6, 0.09375, 0.625, 0.09375, 0.65, 0.0625, 0.65, 0.0625, 0.625, 0.09375, 0.65, 0.09375, 0.675, 0.0625, 0.675, 0.0625, 0.65, 0.09375, 0.675, 0.09375, 0.7, 0.0625, 0.7, 0.0625, 0.675, 0.09375, 0.7, 0.09375, 0.725, 0.0625, 0.725, 0.0625, 0.7, 0.09375, 0.725, 0.09375, 0.75, 0.0625, 0.75, 0.0625, 0.725, 0.09375, 0.75, 0.09375, 0.775, 0.0625, 0.775, 0.0625, 0.75, 0.09375, 0.775, 0.09375, 0.8, 0.0625, 0.8, 0.0625, 0.775, 0.09375, 0.8, 0.09375, 0.825, 0.0625, 0.825, 0.0625, 0.8, 0.09375, 0.825, 0.09375, 0.85, 0.0625, 0.85, 0.0625, 0.825, 0.09375, 0.85, 0.09375, 0.875, 0.0625, 0.875, 0.0625, 0.85, 0.09375, 0.875, 0.09375, 0.9, 0.0625, 0.9, 0.0625, 0.875, 0.09375, 0.9, 0.09375, 0.925, 0.0625, 0.925, 0.0625, 0.9, 0.09375, 0.925, 0.09375, 0.95, 0.0625, 0.95, 0.0625, 0.925, 0.09375, 0.95, 0.09375, 0.975, 0.0625, 0.975, 0.0625, 0.95, 0.1562, 0.575, 0.125, 0.575, 0.1562, 0.5, 0.125, 0.575, 0.125, 0.6, 0.09375, 0.6, 0.09375, 0.575, 0.125, 0.6, 0.125, 0.625, 0.09375, 0.625, 0.09375, 0.6, 0.125, 0.625, 0.125, 0.65, 0.09375, 0.65, 0.09375, 0.625, 0.125, 0.65, 0.125, 0.675, 0.09375, 0.675, 0.09375, 0.65, 0.125, 0.675, 0.125, 0.7, 0.09375, 0.7, 0.09375, 0.675, 0.125, 0.7, 0.125, 0.725, 0.09375, 0.725, 0.09375, 0.7, 0.125, 0.725, 0.125, 0.75, 0.09375, 0.75, 0.09375, 0.725, 0.125, 0.75, 0.125, 0.775, 0.09375, 0.775, 0.09375, 0.75, 0.125, 0.775, 0.125, 0.8, 0.09375, 0.8, 0.09375, 0.775, 0.125, 0.8, 0.125, 0.825, 0.09375, 0.825, 0.09375, 0.8, 0.125, 0.825, 0.125, 0.85, 0.09375, 0.85, 0.09375, 0.825, 0.125, 0.85, 0.125, 0.875, 0.09375, 0.875, 0.09375, 0.85, 0.125, 0.875, 0.125, 0.9, 0.09375, 0.9, 0.09375, 0.875, 0.125, 0.9, 0.125, 0.925, 0.09375, 0.925, 0.09375, 0.9, 0.125, 0.925, 0.125, 0.95, 0.09375, 0.95, 0.09375, 0.925, 0.125, 0.95, 0.125, 0.975, 0.09375, 0.975, 0.09375, 0.95, 0.1875, 0.575, 0.1562, 0.575, 0.1875, 0.5, 0.1562, 0.575, 0.1562, 0.6, 0.125, 0.6, 0.125, 0.575, 0.1562, 0.6, 0.1562, 0.625, 0.125, 0.625, 0.125, 0.6, 0.1562, 0.625, 0.1562, 0.65, 0.125, 0.65, 0.125, 0.625, 0.1562, 0.65, 0.1562, 0.675, 0.125, 0.675, 0.125, 0.65, 0.1562, 0.675, 0.1562, 0.7, 0.125, 0.7, 0.125, 0.675, 0.1562, 0.7, 0.1562, 0.725, 0.125, 0.725, 0.125, 0.7, 0.1562, 0.725, 0.1562, 0.75, 0.125, 0.75, 0.125, 0.725, 0.1562, 0.75, 0.1562, 0.775, 0.125, 0.775, 0.125, 0.75, 0.1562, 0.775, 0.1562, 0.8, 0.125, 0.8, 0.125, 0.775, 0.1562, 0.8, 0.1562, 0.825, 0.125, 0.825, 0.125, 0.8, 0.1562, 0.825, 0.1562, 0.85, 0.125, 0.85, 0.125, 0.825, 0.1562, 0.85, 0.1562, 0.875, 0.125, 0.875, 0.125, 0.85, 0.1562, 0.875, 0.1562, 0.9, 0.125, 0.9, 0.125, 0.875, 0.1562, 0.9, 0.1562, 0.925, 0.125, 0.925, 0.125, 0.9, 0.1562, 0.925, 0.1562, 0.95, 0.125, 0.95, 0.125, 0.925, 0.1562, 0.95, 0.1562, 0.975, 0.125, 0.975, 0.125, 0.95, 0.2187, 0.575, 0.1875, 0.575, 0.2188, 0.5, 0.1875, 0.575, 0.1875, 0.6, 0.1562, 0.6, 0.1562, 0.575, 0.1875, 0.6, 0.1875, 0.625, 0.1562, 0.625, 0.1562, 0.6, 0.1875, 0.625, 0.1875, 0.65, 0.1562, 0.65, 0.1562, 0.625, 0.1875, 0.65, 0.1875, 0.675, 0.1562, 0.675, 0.1562, 0.65, 0.1875, 0.675, 0.1875, 0.7, 0.1562, 0.7, 0.1562, 0.675, 0.1875, 0.7, 0.1875, 0.725, 0.1562, 0.725, 0.1562, 0.7, 0.1875, 0.725, 0.1875, 0.75, 0.1562, 0.75, 0.1562, 0.725, 0.1875, 0.75, 0.1875, 0.775, 0.1562, 0.775, 0.1562, 0.75, 0.1875, 0.775, 0.1875, 0.8, 0.1562, 0.8, 0.1562, 0.775, 0.1875, 0.8, 0.1875, 0.825, 0.1562, 0.825, 0.1562, 0.8, 0.1875, 0.825, 0.1875, 0.85, 0.1562, 0.85, 0.1562, 0.825, 0.1875, 0.85, 0.1875, 0.875, 0.1562, 0.875, 0.1562, 0.85, 0.1875, 0.875, 0.1875, 0.9, 0.1562, 0.9, 0.1562, 0.875, 0.1875, 0.9, 0.1875, 0.925, 0.1562, 0.925, 0.1562, 0.9, 0.1875, 0.925, 0.1875, 0.95, 0.1562, 0.95, 0.1562, 0.925, 0.1875, 0.95, 0.1875, 0.975, 0.1562, 0.975, 0.1562, 0.95, 0.25, 0.575, 0.2187, 0.575, 0.25, 0.5, 0.2187, 0.575, 0.2187, 0.6, 0.1875, 0.6, 0.1875, 0.575, 0.2187, 0.6, 0.2187, 0.625, 0.1875, 0.625, 0.1875, 0.6, 0.2187, 0.625, 0.2187, 0.65, 0.1875, 0.65, 0.1875, 0.625, 0.2187, 0.65, 0.2187, 0.675, 0.1875, 0.675, 0.1875, 0.65, 0.2187, 0.675, 0.2187, 0.7, 0.1875, 0.7, 0.1875, 0.675, 0.2187, 0.7, 0.2187, 0.725, 0.1875, 0.725, 0.1875, 0.7, 0.2187, 0.725, 0.2187, 0.75, 0.1875, 0.75, 0.1875, 0.725, 0.2187, 0.75, 0.2188, 0.775, 0.1875, 0.775, 0.1875, 0.75, 0.2188, 0.775, 0.2187, 0.8, 0.1875, 0.8, 0.1875, 0.775, 0.2187, 0.8, 0.2187, 0.825, 0.1875, 0.825, 0.1875, 0.8, 0.2187, 0.825, 0.2188, 0.85, 0.1875, 0.85, 0.1875, 0.825, 0.2188, 0.85, 0.2188, 0.875, 0.1875, 0.875, 0.1875, 0.85, 0.2188, 0.875, 0.2188, 0.9, 0.1875, 0.9, 0.1875, 0.875, 0.2188, 0.9, 0.2188, 0.925, 0.1875, 0.925, 0.1875, 0.9, 0.2188, 0.925, 0.2188, 0.95, 0.1875, 0.95, 0.1875, 0.925, 0.2188, 0.95, 0.2188, 0.975, 0.1875, 0.975, 0.1875, 0.95, 0.2812, 0.575, 0.25, 0.575, 0.2812, 0.5, 0.25, 0.575, 0.25, 0.6, 0.2187, 0.6, 0.2187, 0.575, 0.25, 0.6, 0.25, 0.625, 0.2187, 0.625, 0.2187, 0.6, 0.25, 0.625, 0.25, 0.65, 0.2187, 0.65, 0.2187, 0.625, 0.25, 0.65, 0.25, 0.675, 0.2187, 0.675, 0.2187, 0.65, 0.25, 0.675, 0.25, 0.7, 0.2187, 0.7, 0.2187, 0.675, 0.25, 0.7, 0.25, 0.725, 0.2187, 0.725, 0.2187, 0.7, 0.25, 0.725, 0.25, 0.75, 0.2187, 0.75, 0.2187, 0.725, 0.25, 0.75, 0.25, 0.775, 0.2188, 0.775, 0.2187, 0.75, 0.25, 0.775, 0.25, 0.8, 0.2187, 0.8, 0.2188, 0.775, 0.25, 0.8, 0.25, 0.825, 0.2187, 0.825, 0.2187, 0.8, 0.25, 0.825, 0.25, 0.85, 0.2188, 0.85, 0.2187, 0.825, 0.25, 0.85, 0.25, 0.875, 0.2188, 0.875, 0.2188, 0.85, 0.25, 0.875, 0.25, 0.9, 0.2188, 0.9, 0.2188, 0.875, 0.25, 0.9, 0.25, 0.925, 0.2188, 0.925, 0.2188, 0.9, 0.25, 0.925, 0.25, 0.95, 0.2188, 0.95, 0.2188, 0.925, 0.25, 0.95, 0.25, 0.975, 0.2188, 0.975, 0.2188, 0.95, 0.3125, 0.575, 0.2812, 0.575, 0.3125, 0.5, 0.2812, 0.575, 0.2812, 0.6, 0.25, 0.6, 0.25, 0.575, 0.2812, 0.6, 0.2812, 0.625, 0.25, 0.625, 0.25, 0.6, 0.2812, 0.625, 0.2812, 0.65, 0.25, 0.65, 0.25, 0.625, 0.2812, 0.65, 0.2812, 0.675, 0.25, 0.675, 0.25, 0.65, 0.2812, 0.675, 0.2812, 0.7, 0.25, 0.7, 0.25, 0.675, 0.2812, 0.7, 0.2812, 0.725, 0.25, 0.725, 0.25, 0.7, 0.2812, 0.725, 0.2812, 0.75, 0.25, 0.75, 0.25, 0.725, 0.2812, 0.75, 0.2812, 0.775, 0.25, 0.775, 0.25, 0.75, 0.2812, 0.775, 0.2812, 0.8, 0.25, 0.8, 0.25, 0.775, 0.2812, 0.8, 0.2812, 0.825, 0.25, 0.825, 0.25, 0.8, 0.2812, 0.825, 0.2812, 0.85, 0.25, 0.85, 0.25, 0.825, 0.2812, 0.85, 0.2812, 0.875, 0.25, 0.875, 0.25, 0.85, 0.2812, 0.875, 0.2812, 0.9, 0.25, 0.9, 0.25, 0.875, 0.2812, 0.9, 0.2812, 0.925, 0.25, 0.925, 0.25, 0.9, 0.2812, 0.925, 0.2812, 0.95, 0.25, 0.95, 0.25, 0.925, 0.2812, 0.95, 0.2812, 0.975, 0.25, 0.975, 0.25, 0.95, 0.3438, 0.575, 0.3125, 0.575, 0.3438, 0.5, 0.3125, 0.575, 0.3125, 0.6, 0.2812, 0.6, 0.2812, 0.575, 0.3125, 0.6, 0.3125, 0.625, 0.2812, 0.625, 0.2812, 0.6, 0.3125, 0.625, 0.3125, 0.65, 0.2812, 0.65, 0.2812, 0.625, 0.3125, 0.65, 0.3125, 0.675, 0.2812, 0.675, 0.2812, 0.65, 0.3125, 0.675, 0.3125, 0.7, 0.2812, 0.7, 0.2812, 0.675, 0.3125, 0.7, 0.3125, 0.725, 0.2812, 0.725, 0.2812, 0.7, 0.3125, 0.725, 0.3125, 0.75, 0.2812, 0.75, 0.2812, 0.725, 0.3125, 0.75, 0.3125, 0.775, 0.2812, 0.775, 0.2812, 0.75, 0.3125, 0.775, 0.3125, 0.8, 0.2812, 0.8, 0.2812, 0.775, 0.3125, 0.8, 0.3125, 0.825, 0.2812, 0.825, 0.2812, 0.8, 0.3125, 0.825, 0.3125, 0.85, 0.2812, 0.85, 0.2812, 0.825, 0.3125, 0.85, 0.3125, 0.875, 0.2812, 0.875, 0.2812, 0.85, 0.3125, 0.875, 0.3125, 0.9, 0.2812, 0.9, 0.2812, 0.875, 0.3125, 0.9, 0.3125, 0.925, 0.2812, 0.925, 0.2812, 0.9, 0.3125, 0.925, 0.3125, 0.95, 0.2812, 0.95, 0.2812, 0.925, 0.3125, 0.95, 0.3125, 0.975, 0.2812, 0.975, 0.2812, 0.95, 0.375, 0.575, 0.3438, 0.575, 0.375, 0.5, 0.3438, 0.575, 0.3438, 0.6, 0.3125, 0.6, 0.3125, 0.575, 0.3438, 0.6, 0.3437, 0.625, 0.3125, 0.625, 0.3125, 0.6, 0.3437, 0.625, 0.3438, 0.65, 0.3125, 0.65, 0.3125, 0.625, 0.3438, 0.65, 0.3438, 0.675, 0.3125, 0.675, 0.3125, 0.65, 0.3438, 0.675, 0.3438, 0.7, 0.3125, 0.7, 0.3125, 0.675, 0.3438, 0.7, 0.3438, 0.725, 0.3125, 0.725, 0.3125, 0.7, 0.3438, 0.725, 0.3438, 0.75, 0.3125, 0.75, 0.3125, 0.725, 0.3438, 0.75, 0.3438, 0.775, 0.3125, 0.775, 0.3125, 0.75, 0.3438, 0.775, 0.3438, 0.8, 0.3125, 0.8, 0.3125, 0.775, 0.3438, 0.8, 0.3437, 0.825, 0.3125, 0.825, 0.3125, 0.8, 0.3437, 0.825, 0.3437, 0.85, 0.3125, 0.85, 0.3125, 0.825, 0.3437, 0.85, 0.3437, 0.875, 0.3125, 0.875, 0.3125, 0.85, 0.3437, 0.875, 0.3437, 0.9, 0.3125, 0.9, 0.3125, 0.875, 0.3437, 0.9, 0.3437, 0.925, 0.3125, 0.925, 0.3125, 0.9, 0.3437, 0.925, 0.3438, 0.95, 0.3125, 0.95, 0.3125, 0.925, 0.3438, 0.95, 0.3438, 0.975, 0.3125, 0.975, 0.3125, 0.95, 0.4063, 0.575, 0.375, 0.575, 0.4062, 0.5, 0.375, 0.575, 0.375, 0.6, 0.3438, 0.6, 0.3438, 0.575, 0.375, 0.6, 0.375, 0.625, 0.3437, 0.625, 0.3438, 0.6, 0.375, 0.625, 0.375, 0.65, 0.3438, 0.65, 0.3437, 0.625, 0.375, 0.65, 0.375, 0.675, 0.3438, 0.675, 0.3438, 0.65, 0.375, 0.675, 0.375, 0.7, 0.3438, 0.7, 0.3438, 0.675, 0.375, 0.7, 0.375, 0.725, 0.3438, 0.725, 0.3438, 0.7, 0.375, 0.725, 0.375, 0.75, 0.3438, 0.75, 0.3438, 0.725, 0.375, 0.75, 0.375, 0.775, 0.3438, 0.775, 0.3438, 0.75, 0.375, 0.775, 0.375, 0.8, 0.3438, 0.8, 0.3438, 0.775, 0.375, 0.8, 0.375, 0.825, 0.3437, 0.825, 0.3438, 0.8, 0.375, 0.825, 0.375, 0.85, 0.3437, 0.85, 0.3437, 0.825, 0.375, 0.85, 0.375, 0.875, 0.3437, 0.875, 0.3437, 0.85, 0.375, 0.875, 0.375, 0.9, 0.3437, 0.9, 0.3437, 0.875, 0.375, 0.9, 0.375, 0.925, 0.3437, 0.925, 0.3437, 0.9, 0.375, 0.925, 0.375, 0.95, 0.3438, 0.95, 0.3437, 0.925, 0.375, 0.95, 0.375, 0.975, 0.3438, 0.975, 0.3438, 0.95, 0.4375, 0.575, 0.4063, 0.575, 0.4375, 0.5, 0.4063, 0.575, 0.4063, 0.6, 0.375, 0.6, 0.375, 0.575, 0.4063, 0.6, 0.4062, 0.625, 0.375, 0.625, 0.375, 0.6, 0.4062, 0.625, 0.4062, 0.65, 0.375, 0.65, 0.375, 0.625, 0.4062, 0.65, 0.4062, 0.675, 0.375, 0.675, 0.375, 0.65, 0.4062, 0.675, 0.4062, 0.7, 0.375, 0.7, 0.375, 0.675, 0.4062, 0.7, 0.4062, 0.725, 0.375, 0.725, 0.375, 0.7, 0.4062, 0.725, 0.4062, 0.75, 0.375, 0.75, 0.375, 0.725, 0.4062, 0.75, 0.4062, 0.775, 0.375, 0.775, 0.375, 0.75, 0.4062, 0.775, 0.4062, 0.8, 0.375, 0.8, 0.375, 0.775, 0.4062, 0.8, 0.4062, 0.825, 0.375, 0.825, 0.375, 0.8, 0.4062, 0.825, 0.4062, 0.85, 0.375, 0.85, 0.375, 0.825, 0.4062, 0.85, 0.4062, 0.875, 0.375, 0.875, 0.375, 0.85, 0.4062, 0.875, 0.4062, 0.9, 0.375, 0.9, 0.375, 0.875, 0.4062, 0.9, 0.4062, 0.925, 0.375, 0.925, 0.375, 0.9, 0.4062, 0.925, 0.4062, 0.95, 0.375, 0.95, 0.375, 0.925, 0.4062, 0.95, 0.4062, 0.975, 0.375, 0.975, 0.375, 0.95, 0.4687, 0.575, 0.4375, 0.575, 0.4688, 0.5, 0.4375, 0.575, 0.4375, 0.6, 0.4063, 0.6, 0.4063, 0.575, 0.4375, 0.6, 0.4375, 0.625, 0.4062, 0.625, 0.4063, 0.6, 0.4375, 0.625, 0.4375, 0.65, 0.4062, 0.65, 0.4062, 0.625, 0.4375, 0.65, 0.4375, 0.675, 0.4062, 0.675, 0.4062, 0.65, 0.4375, 0.675, 0.4375, 0.7, 0.4062, 0.7, 0.4062, 0.675, 0.4375, 0.7, 0.4375, 0.725, 0.4062, 0.725, 0.4062, 0.7, 0.4375, 0.725, 0.4375, 0.75, 0.4062, 0.75, 0.4062, 0.725, 0.4375, 0.75, 0.4375, 0.775, 0.4062, 0.775, 0.4062, 0.75, 0.4375, 0.775, 0.4375, 0.8, 0.4062, 0.8, 0.4062, 0.775, 0.4375, 0.8, 0.4375, 0.825, 0.4062, 0.825, 0.4062, 0.8, 0.4375, 0.825, 0.4375, 0.85, 0.4062, 0.85, 0.4062, 0.825, 0.4375, 0.85, 0.4375, 0.875, 0.4062, 0.875, 0.4062, 0.85, 0.4375, 0.875, 0.4375, 0.9, 0.4062, 0.9, 0.4062, 0.875, 0.4375, 0.9, 0.4375, 0.925, 0.4062, 0.925, 0.4062, 0.9, 0.4375, 0.925, 0.4375, 0.95, 0.4062, 0.95, 0.4062, 0.925, 0.4375, 0.95, 0.4375, 0.975, 0.4062, 0.975, 0.4062, 0.95, 0.5, 0.575, 0.4687, 0.575, 0.5, 0.5, 0.4687, 0.575, 0.4688, 0.6, 0.4375, 0.6, 0.4375, 0.575, 0.4688, 0.6, 0.4688, 0.625, 0.4375, 0.625, 0.4375, 0.6, 0.4688, 0.625, 0.4687, 0.65, 0.4375, 0.65, 0.4375, 0.625, 0.4687, 0.65, 0.4687, 0.675, 0.4375, 0.675, 0.4375, 0.65, 0.4687, 0.675, 0.4687, 0.7, 0.4375, 0.7, 0.4375, 0.675, 0.4687, 0.7, 0.4687, 0.725, 0.4375, 0.725, 0.4375, 0.7, 0.4687, 0.725, 0.4687, 0.75, 0.4375, 0.75, 0.4375, 0.725, 0.4687, 0.75, 0.4687, 0.775, 0.4375, 0.775, 0.4375, 0.75, 0.4687, 0.775, 0.4687, 0.8, 0.4375, 0.8, 0.4375, 0.775, 0.4687, 0.8, 0.4687, 0.825, 0.4375, 0.825, 0.4375, 0.8, 0.4687, 0.825, 0.4687, 0.85, 0.4375, 0.85, 0.4375, 0.825, 0.4687, 0.85, 0.4687, 0.875, 0.4375, 0.875, 0.4375, 0.85, 0.4687, 0.875, 0.4687, 0.9, 0.4375, 0.9, 0.4375, 0.875, 0.4687, 0.9, 0.4687, 0.925, 0.4375, 0.925, 0.4375, 0.9, 0.4687, 0.925, 0.4688, 0.95, 0.4375, 0.95, 0.4375, 0.925, 0.4688, 0.95, 0.4688, 0.975, 0.4375, 0.975, 0.4375, 0.95, 0.5312, 0.575, 0.5, 0.575, 0.5312, 0.5, 0.5, 0.575, 0.5, 0.6, 0.4688, 0.6, 0.4687, 0.575, 0.5, 0.6, 0.5, 0.625, 0.4688, 0.625, 0.4688, 0.6, 0.5, 0.625, 0.5, 0.65, 0.4687, 0.65, 0.4688, 0.625, 0.5, 0.65, 0.5, 0.675, 0.4687, 0.675, 0.4687, 0.65, 0.5, 0.675, 0.5, 0.7, 0.4687, 0.7, 0.4687, 0.675, 0.5, 0.7, 0.5, 0.725, 0.4687, 0.725, 0.4687, 0.7, 0.5, 0.725, 0.5, 0.75, 0.4687, 0.75, 0.4687, 0.725, 0.5, 0.75, 0.5, 0.775, 0.4687, 0.775, 0.4687, 0.75, 0.5, 0.775, 0.5, 0.8, 0.4687, 0.8, 0.4687, 0.775, 0.5, 0.8, 0.5, 0.825, 0.4687, 0.825, 0.4687, 0.8, 0.5, 0.825, 0.5, 0.85, 0.4687, 0.85, 0.4687, 0.825, 0.5, 0.85, 0.5, 0.875, 0.4687, 0.875, 0.4687, 0.85, 0.5, 0.875, 0.5, 0.9, 0.4687, 0.9, 0.4687, 0.875, 0.5, 0.9, 0.5, 0.925, 0.4687, 0.925, 0.4687, 0.9, 0.5, 0.925, 0.5, 0.95, 0.4688, 0.95, 0.4687, 0.925, 0.5, 0.95, 0.5, 0.975, 0.4688, 0.975, 0.4688, 0.95, 0.5625, 0.575, 0.5312, 0.575, 0.5625, 0.5, 0.5312, 0.575, 0.5312, 0.6, 0.5, 0.6, 0.5, 0.575, 0.5312, 0.6, 0.5312, 0.625, 0.5, 0.625, 0.5, 0.6, 0.5312, 0.625, 0.5312, 0.65, 0.5, 0.65, 0.5, 0.625, 0.5312, 0.65, 0.5312, 0.675, 0.5, 0.675, 0.5, 0.65, 0.5312, 0.675, 0.5312, 0.7, 0.5, 0.7, 0.5, 0.675, 0.5312, 0.7, 0.5312, 0.725, 0.5, 0.725, 0.5, 0.7, 0.5312, 0.725, 0.5312, 0.75, 0.5, 0.75, 0.5, 0.725, 0.5312, 0.75, 0.5312, 0.775, 0.5, 0.775, 0.5, 0.75, 0.5312, 0.775, 0.5312, 0.8, 0.5, 0.8, 0.5, 0.775, 0.5312, 0.8, 0.5312, 0.825, 0.5, 0.825, 0.5, 0.8, 0.5312, 0.825, 0.5312, 0.85, 0.5, 0.85, 0.5, 0.825, 0.5312, 0.85, 0.5312, 0.875, 0.5, 0.875, 0.5, 0.85, 0.5312, 0.875, 0.5312, 0.9, 0.5, 0.9, 0.5, 0.875, 0.5312, 0.9, 0.5312, 0.925, 0.5, 0.925, 0.5, 0.9, 0.5312, 0.925, 0.5312, 0.95, 0.5, 0.95, 0.5, 0.925, 0.5312, 0.95, 0.5312, 0.975, 0.5, 0.975, 0.5, 0.95, 0.5938, 0.575, 0.5625, 0.575, 0.5938, 0.5, 0.5625, 0.575, 0.5625, 0.6, 0.5312, 0.6, 0.5312, 0.575, 0.5625, 0.6, 0.5625, 0.625, 0.5312, 0.625, 0.5312, 0.6, 0.5625, 0.625, 0.5625, 0.65, 0.5312, 0.65, 0.5312, 0.625, 0.5625, 0.65, 0.5625, 0.675, 0.5312, 0.675, 0.5312, 0.65, 0.5625, 0.675, 0.5625, 0.7, 0.5312, 0.7, 0.5312, 0.675, 0.5625, 0.7, 0.5625, 0.725, 0.5312, 0.725, 0.5312, 0.7, 0.5625, 0.725, 0.5625, 0.75, 0.5312, 0.75, 0.5312, 0.725, 0.5625, 0.75, 0.5625, 0.775, 0.5312, 0.775, 0.5312, 0.75, 0.5625, 0.775, 0.5625, 0.8, 0.5312, 0.8, 0.5312, 0.775, 0.5625, 0.8, 0.5625, 0.825, 0.5312, 0.825, 0.5312, 0.8, 0.5625, 0.825, 0.5625, 0.85, 0.5312, 0.85, 0.5312, 0.825, 0.5625, 0.85, 0.5625, 0.875, 0.5312, 0.875, 0.5312, 0.85, 0.5625, 0.875, 0.5625, 0.9, 0.5312, 0.9, 0.5312, 0.875, 0.5625, 0.9, 0.5625, 0.925, 0.5312, 0.925, 0.5312, 0.9, 0.5625, 0.925, 0.5625, 0.95, 0.5312, 0.95, 0.5312, 0.925, 0.5625, 0.95, 0.5625, 0.975, 0.5312, 0.975, 0.5312, 0.95, 0.625, 0.575, 0.5938, 0.575, 0.625, 0.5, 0.5938, 0.575, 0.5938, 0.6, 0.5625, 0.6, 0.5625, 0.575, 0.5938, 0.6, 0.5938, 0.625, 0.5625, 0.625, 0.5625, 0.6, 0.5938, 0.625, 0.5938, 0.65, 0.5625, 0.65, 0.5625, 0.625, 0.5938, 0.65, 0.5938, 0.675, 0.5625, 0.675, 0.5625, 0.65, 0.5938, 0.675, 0.5938, 0.7, 0.5625, 0.7, 0.5625, 0.675, 0.5938, 0.7, 0.5938, 0.725, 0.5625, 0.725, 0.5625, 0.7, 0.5938, 0.725, 0.5938, 0.75, 0.5625, 0.75, 0.5625, 0.725, 0.5938, 0.75, 0.5938, 0.775, 0.5625, 0.775, 0.5625, 0.75, 0.5938, 0.775, 0.5938, 0.8, 0.5625, 0.8, 0.5625, 0.775, 0.5938, 0.8, 0.5938, 0.825, 0.5625, 0.825, 0.5625, 0.8, 0.5938, 0.825, 0.5938, 0.85, 0.5625, 0.85, 0.5625, 0.825, 0.5938, 0.85, 0.5938, 0.875, 0.5625, 0.875, 0.5625, 0.85, 0.5938, 0.875, 0.5938, 0.9, 0.5625, 0.9, 0.5625, 0.875, 0.5938, 0.9, 0.5938, 0.925, 0.5625, 0.925, 0.5625, 0.9, 0.5938, 0.925, 0.5938, 0.95, 0.5625, 0.95, 0.5625, 0.925, 0.5938, 0.95, 0.5938, 0.975, 0.5625, 0.975, 0.5625, 0.95, 0.6562, 0.575, 0.625, 0.575, 0.6562, 0.5, 0.625, 0.575, 0.625, 0.6, 0.5938, 0.6, 0.5938, 0.575, 0.625, 0.6, 0.625, 0.625, 0.5938, 0.625, 0.5938, 0.6, 0.625, 0.625, 0.625, 0.65, 0.5938, 0.65, 0.5938, 0.625, 0.625, 0.65, 0.625, 0.675, 0.5938, 0.675, 0.5938, 0.65, 0.625, 0.675, 0.625, 0.7, 0.5938, 0.7, 0.5938, 0.675, 0.625, 0.7, 0.625, 0.725, 0.5938, 0.725, 0.5938, 0.7, 0.625, 0.725, 0.625, 0.75, 0.5938, 0.75, 0.5938, 0.725, 0.625, 0.75, 0.625, 0.775, 0.5938, 0.775, 0.5938, 0.75, 0.625, 0.775, 0.625, 0.8, 0.5938, 0.8, 0.5938, 0.775, 0.625, 0.8, 0.625, 0.825, 0.5938, 0.825, 0.5938, 0.8, 0.625, 0.825, 0.625, 0.85, 0.5938, 0.85, 0.5938, 0.825, 0.625, 0.85, 0.625, 0.875, 0.5938, 0.875, 0.5938, 0.85, 0.625, 0.875, 0.625, 0.9, 0.5938, 0.9, 0.5938, 0.875, 0.625, 0.9, 0.625, 0.925, 0.5938, 0.925, 0.5938, 0.9, 0.625, 0.925, 0.625, 0.95, 0.5938, 0.95, 0.5938, 0.925, 0.625, 0.95, 0.625, 0.975, 0.5938, 0.975, 0.5938, 0.95, 0.6875, 0.575, 0.6562, 0.575, 0.6875, 0.5, 0.6562, 0.575, 0.6562, 0.6, 0.625, 0.6, 0.625, 0.575, 0.6562, 0.6, 0.6562, 0.625, 0.625, 0.625, 0.625, 0.6, 0.6562, 0.625, 0.6562, 0.65, 0.625, 0.65, 0.625, 0.625, 0.6562, 0.65, 0.6562, 0.675, 0.625, 0.675, 0.625, 0.65, 0.6562, 0.675, 0.6562, 0.7, 0.625, 0.7, 0.625, 0.675, 0.6562, 0.7, 0.6562, 0.725, 0.625, 0.725, 0.625, 0.7, 0.6562, 0.725, 0.6562, 0.75, 0.625, 0.75, 0.625, 0.725, 0.6562, 0.75, 0.6562, 0.775, 0.625, 0.775, 0.625, 0.75, 0.6562, 0.775, 0.6562, 0.8, 0.625, 0.8, 0.625, 0.775, 0.6562, 0.8, 0.6562, 0.825, 0.625, 0.825, 0.625, 0.8, 0.6562, 0.825, 0.6562, 0.85, 0.625, 0.85, 0.625, 0.825, 0.6562, 0.85, 0.6562, 0.875, 0.625, 0.875, 0.625, 0.85, 0.6562, 0.875, 0.6562, 0.9, 0.625, 0.9, 0.625, 0.875, 0.6562, 0.9, 0.6562, 0.925, 0.625, 0.925, 0.625, 0.9, 0.6562, 0.925, 0.6562, 0.95, 0.625, 0.95, 0.625, 0.925, 0.6562, 0.95, 0.6562, 0.975, 0.625, 0.975, 0.625, 0.95, 0.7188, 0.575, 0.6875, 0.575, 0.7188, 0.5, 0.6875, 0.575, 0.6875, 0.6, 0.6562, 0.6, 0.6562, 0.575, 0.6875, 0.6, 0.6875, 0.625, 0.6562, 0.625, 0.6562, 0.6, 0.6875, 0.625, 0.6875, 0.65, 0.6562, 0.65, 0.6562, 0.625, 0.6875, 0.65, 0.6875, 0.675, 0.6562, 0.675, 0.6562, 0.65, 0.6875, 0.675, 0.6875, 0.7, 0.6562, 0.7, 0.6562, 0.675, 0.6875, 0.7, 0.6875, 0.725, 0.6562, 0.725, 0.6562, 0.7, 0.6875, 0.725, 0.6875, 0.75, 0.6562, 0.75, 0.6562, 0.725, 0.6875, 0.75, 0.6875, 0.775, 0.6562, 0.775, 0.6562, 0.75, 0.6875, 0.775, 0.6875, 0.8, 0.6562, 0.8, 0.6562, 0.775, 0.6875, 0.8, 0.6875, 0.825, 0.6562, 0.825, 0.6562, 0.8, 0.6875, 0.825, 0.6875, 0.85, 0.6562, 0.85, 0.6562, 0.825, 0.6875, 0.85, 0.6875, 0.875, 0.6562, 0.875, 0.6562, 0.85, 0.6875, 0.875, 0.6875, 0.9, 0.6562, 0.9, 0.6562, 0.875, 0.6875, 0.9, 0.6875, 0.925, 0.6562, 0.925, 0.6562, 0.9, 0.6875, 0.925, 0.6875, 0.95, 0.6562, 0.95, 0.6562, 0.925, 0.6875, 0.95, 0.6875, 0.975, 0.6562, 0.975, 0.6562, 0.95, 0.75, 0.575, 0.7188, 0.575, 0.75, 0.5, 0.7188, 0.575, 0.7188, 0.6, 0.6875, 0.6, 0.6875, 0.575, 0.7188, 0.6, 0.7187, 0.625, 0.6875, 0.625, 0.6875, 0.6, 0.7187, 0.625, 0.7188, 0.65, 0.6875, 0.65, 0.6875, 0.625, 0.7188, 0.65, 0.7188, 0.675, 0.6875, 0.675, 0.6875, 0.65, 0.7188, 0.675, 0.7187, 0.7, 0.6875, 0.7, 0.6875, 0.675, 0.7187, 0.7, 0.7188, 0.725, 0.6875, 0.725, 0.6875, 0.7, 0.7188, 0.725, 0.7188, 0.75, 0.6875, 0.75, 0.6875, 0.725, 0.7188, 0.75, 0.7188, 0.775, 0.6875, 0.775, 0.6875, 0.75, 0.7188, 0.775, 0.7188, 0.8, 0.6875, 0.8, 0.6875, 0.775, 0.7188, 0.8, 0.7188, 0.825, 0.6875, 0.825, 0.6875, 0.8, 0.7188, 0.825, 0.7188, 0.85, 0.6875, 0.85, 0.6875, 0.825, 0.7188, 0.85, 0.7188, 0.875, 0.6875, 0.875, 0.6875, 0.85, 0.7188, 0.875, 0.7188, 0.9, 0.6875, 0.9, 0.6875, 0.875, 0.7188, 0.9, 0.7188, 0.925, 0.6875, 0.925, 0.6875, 0.9, 0.7188, 0.925, 0.7188, 0.95, 0.6875, 0.95, 0.6875, 0.925, 0.7188, 0.95, 0.7188, 0.975, 0.6875, 0.975, 0.6875, 0.95, 0.7813, 0.575, 0.75, 0.575, 0.7812, 0.5, 0.75, 0.575, 0.75, 0.6, 0.7188, 0.6, 0.7188, 0.575, 0.75, 0.6, 0.75, 0.625, 0.7187, 0.625, 0.7188, 0.6, 0.75, 0.625, 0.75, 0.65, 0.7188, 0.65, 0.7187, 0.625, 0.75, 0.65, 0.75, 0.675, 0.7188, 0.675, 0.7188, 0.65, 0.75, 0.675, 0.75, 0.7, 0.7187, 0.7, 0.7188, 0.675, 0.75, 0.7, 0.75, 0.725, 0.7188, 0.725, 0.7187, 0.7, 0.75, 0.725, 0.75, 0.75, 0.7188, 0.75, 0.7188, 0.725, 0.75, 0.75, 0.75, 0.775, 0.7188, 0.775, 0.7188, 0.75, 0.75, 0.775, 0.75, 0.8, 0.7188, 0.8, 0.7188, 0.775, 0.75, 0.8, 0.75, 0.825, 0.7188, 0.825, 0.7188, 0.8, 0.75, 0.825, 0.75, 0.85, 0.7188, 0.85, 0.7188, 0.825, 0.75, 0.85, 0.75, 0.875, 0.7188, 0.875, 0.7188, 0.85, 0.75, 0.875, 0.75, 0.9, 0.7188, 0.9, 0.7188, 0.875, 0.75, 0.9, 0.75, 0.925, 0.7188, 0.925, 0.7188, 0.9, 0.75, 0.925, 0.75, 0.95, 0.7188, 0.95, 0.7188, 0.925, 0.75, 0.95, 0.75, 0.975, 0.7188, 0.975, 0.7188, 0.95, 0.8125, 0.575, 0.7813, 0.575, 0.8125, 0.5, 0.7813, 0.575, 0.7813, 0.6, 0.75, 0.6, 0.75, 0.575, 0.7813, 0.6, 0.7813, 0.625, 0.75, 0.625, 0.75, 0.6, 0.7813, 0.625, 0.7813, 0.65, 0.75, 0.65, 0.75, 0.625, 0.7813, 0.65, 0.7813, 0.675, 0.75, 0.675, 0.75, 0.65, 0.7813, 0.675, 0.7813, 0.7, 0.75, 0.7, 0.75, 0.675, 0.7813, 0.7, 0.7813, 0.725, 0.75, 0.725, 0.75, 0.7, 0.7813, 0.725, 0.7813, 0.75, 0.75, 0.75, 0.75, 0.725, 0.7813, 0.75, 0.7813, 0.775, 0.75, 0.775, 0.75, 0.75, 0.7813, 0.775, 0.7813, 0.8, 0.75, 0.8, 0.75, 0.775, 0.7813, 0.8, 0.7813, 0.825, 0.75, 0.825, 0.75, 0.8, 0.7813, 0.825, 0.7813, 0.85, 0.75, 0.85, 0.75, 0.825, 0.7813, 0.85, 0.7813, 0.875, 0.75, 0.875, 0.75, 0.85, 0.7813, 0.875, 0.7813, 0.9, 0.75, 0.9, 0.75, 0.875, 0.7813, 0.9, 0.7813, 0.925, 0.75, 0.925, 0.75, 0.9, 0.7813, 0.925, 0.7813, 0.95, 0.75, 0.95, 0.75, 0.925, 0.7813, 0.95, 0.7812, 0.975, 0.75, 0.975, 0.75, 0.95, 0.8438, 0.575, 0.8125, 0.575, 0.8438, 0.5, 0.8125, 0.575, 0.8125, 0.6, 0.7813, 0.6, 0.7813, 0.575, 0.8125, 0.6, 0.8125, 0.625, 0.7813, 0.625, 0.7813, 0.6, 0.8125, 0.625, 0.8125, 0.65, 0.7813, 0.65, 0.7813, 0.625, 0.8125, 0.65, 0.8125, 0.675, 0.7813, 0.675, 0.7813, 0.65, 0.8125, 0.675, 0.8125, 0.7, 0.7813, 0.7, 0.7813, 0.675, 0.8125, 0.7, 0.8125, 0.725, 0.7813, 0.725, 0.7813, 0.7, 0.8125, 0.725, 0.8125, 0.75, 0.7813, 0.75, 0.7813, 0.725, 0.8125, 0.75, 0.8125, 0.775, 0.7813, 0.775, 0.7813, 0.75, 0.8125, 0.775, 0.8125, 0.8, 0.7813, 0.8, 0.7813, 0.775, 0.8125, 0.8, 0.8125, 0.825, 0.7813, 0.825, 0.7813, 0.8, 0.8125, 0.825, 0.8125, 0.85, 0.7813, 0.85, 0.7813, 0.825, 0.8125, 0.85, 0.8125, 0.875, 0.7813, 0.875, 0.7813, 0.85, 0.8125, 0.875, 0.8125, 0.9, 0.7813, 0.9, 0.7813, 0.875, 0.8125, 0.9, 0.8125, 0.925, 0.7813, 0.925, 0.7813, 0.9, 0.8125, 0.925, 0.8125, 0.95, 0.7813, 0.95, 0.7813, 0.925, 0.8125, 0.95, 0.8125, 0.975, 0.7812, 0.975, 0.7813, 0.95, 0.875, 0.575, 0.8438, 0.575, 0.875, 0.5, 0.8438, 0.575, 0.8438, 0.6, 0.8125, 0.6, 0.8125, 0.575, 0.8438, 0.6, 0.8438, 0.625, 0.8125, 0.625, 0.8125, 0.6, 0.8438, 0.625, 0.8438, 0.65, 0.8125, 0.65, 0.8125, 0.625, 0.8438, 0.65, 0.8438, 0.675, 0.8125, 0.675, 0.8125, 0.65, 0.8438, 0.675, 0.8438, 0.7, 0.8125, 0.7, 0.8125, 0.675, 0.8438, 0.7, 0.8438, 0.725, 0.8125, 0.725, 0.8125, 0.7, 0.8438, 0.725, 0.8438, 0.75, 0.8125, 0.75, 0.8125, 0.725, 0.8438, 0.75, 0.8438, 0.775, 0.8125, 0.775, 0.8125, 0.75, 0.8438, 0.775, 0.8438, 0.8, 0.8125, 0.8, 0.8125, 0.775, 0.8438, 0.8, 0.8438, 0.825, 0.8125, 0.825, 0.8125, 0.8, 0.8438, 0.825, 0.8438, 0.85, 0.8125, 0.85, 0.8125, 0.825, 0.8438, 0.85, 0.8438, 0.875, 0.8125, 0.875, 0.8125, 0.85, 0.8438, 0.875, 0.8438, 0.9, 0.8125, 0.9, 0.8125, 0.875, 0.8438, 0.9, 0.8438, 0.925, 0.8125, 0.925, 0.8125, 0.9, 0.8438, 0.925, 0.8438, 0.95, 0.8125, 0.95, 0.8125, 0.925, 0.8438, 0.95, 0.8438, 0.975, 0.8125, 0.975, 0.8125, 0.95, 0.9063, 0.575, 0.875, 0.575, 0.9062, 0.5, 0.875, 0.575, 0.875, 0.6, 0.8438, 0.6, 0.8438, 0.575, 0.875, 0.6, 0.875, 0.625, 0.8438, 0.625, 0.8438, 0.6, 0.875, 0.625, 0.875, 0.65, 0.8438, 0.65, 0.8438, 0.625, 0.875, 0.65, 0.875, 0.675, 0.8438, 0.675, 0.8438, 0.65, 0.875, 0.675, 0.875, 0.7, 0.8438, 0.7, 0.8438, 0.675, 0.875, 0.7, 0.875, 0.725, 0.8438, 0.725, 0.8438, 0.7, 0.875, 0.725, 0.875, 0.75, 0.8438, 0.75, 0.8438, 0.725, 0.875, 0.75, 0.875, 0.775, 0.8438, 0.775, 0.8438, 0.75, 0.875, 0.775, 0.875, 0.8, 0.8438, 0.8, 0.8438, 0.775, 0.875, 0.8, 0.875, 0.825, 0.8438, 0.825, 0.8438, 0.8, 0.875, 0.825, 0.875, 0.85, 0.8438, 0.85, 0.8438, 0.825, 0.875, 0.85, 0.875, 0.875, 0.8438, 0.875, 0.8438, 0.85, 0.875, 0.875, 0.875, 0.9, 0.8438, 0.9, 0.8438, 0.875, 0.875, 0.9, 0.875, 0.925, 0.8438, 0.925, 0.8438, 0.9, 0.875, 0.925, 0.875, 0.95, 0.8438, 0.95, 0.8438, 0.925, 0.875, 0.95, 0.875, 0.975, 0.8438, 0.975, 0.8438, 0.95, 0.9375, 0.575, 0.9063, 0.575, 0.9375, 0.5, 0.9063, 0.575, 0.9063, 0.6, 0.875, 0.6, 0.875, 0.575, 0.9063, 0.6, 0.9063, 0.625, 0.875, 0.625, 0.875, 0.6, 0.9063, 0.625, 0.9062, 0.65, 0.875, 0.65, 0.875, 0.625, 0.9062, 0.65, 0.9063, 0.675, 0.875, 0.675, 0.875, 0.65, 0.9063, 0.675, 0.9063, 0.7, 0.875, 0.7, 0.875, 0.675, 0.9063, 0.7, 0.9062, 0.725, 0.875, 0.725, 0.875, 0.7, 0.9062, 0.725, 0.9062, 0.75, 0.875, 0.75, 0.875, 0.725, 0.9062, 0.75, 0.9063, 0.775, 0.875, 0.775, 0.875, 0.75, 0.9063, 0.775, 0.9062, 0.8, 0.875, 0.8, 0.875, 0.775, 0.9062, 0.8, 0.9062, 0.825, 0.875, 0.825, 0.875, 0.8, 0.9062, 0.825, 0.9062, 0.85, 0.875, 0.85, 0.875, 0.825, 0.9062, 0.85, 0.9062, 0.875, 0.875, 0.875, 0.875, 0.85, 0.9062, 0.875, 0.9062, 0.9, 0.875, 0.9, 0.875, 0.875, 0.9062, 0.9, 0.9062, 0.925, 0.875, 0.925, 0.875, 0.9, 0.9062, 0.925, 0.9062, 0.95, 0.875, 0.95, 0.875, 0.925, 0.9062, 0.95, 0.9062, 0.975, 0.875, 0.975, 0.875, 0.95, 0.9688, 0.575, 0.9375, 0.575, 0.9688, 0.5, 0.9375, 0.575, 0.9375, 0.6, 0.9063, 0.6, 0.9063, 0.575, 0.9375, 0.6, 0.9375, 0.625, 0.9063, 0.625, 0.9063, 0.6, 0.9375, 0.625, 0.9375, 0.65, 0.9062, 0.65, 0.9063, 0.625, 0.9375, 0.65, 0.9375, 0.675, 0.9063, 0.675, 0.9062, 0.65, 0.9375, 0.675, 0.9375, 0.7, 0.9063, 0.7, 0.9063, 0.675, 0.9375, 0.7, 0.9375, 0.725, 0.9062, 0.725, 0.9063, 0.7, 0.9375, 0.725, 0.9375, 0.75, 0.9062, 0.75, 0.9062, 0.725, 0.9375, 0.75, 0.9375, 0.775, 0.9063, 0.775, 0.9062, 0.75, 0.9375, 0.775, 0.9375, 0.8, 0.9062, 0.8, 0.9063, 0.775, 0.9375, 0.8, 0.9375, 0.825, 0.9062, 0.825, 0.9062, 0.8, 0.9375, 0.825, 0.9375, 0.85, 0.9062, 0.85, 0.9062, 0.825, 0.9375, 0.85, 0.9375, 0.875, 0.9062, 0.875, 0.9062, 0.85, 0.9375, 0.875, 0.9375, 0.9, 0.9062, 0.9, 0.9062, 0.875, 0.9375, 0.9, 0.9375, 0.925, 0.9062, 0.925, 0.9062, 0.9, 0.9375, 0.925, 0.9375, 0.95, 0.9062, 0.95, 0.9062, 0.925, 0.9375, 0.95, 0.9375, 0.975, 0.9062, 0.975, 0.9062, 0.95, 1.0, 0.5, 1.0, 0.575, 0.9688, 0.575, 0.9688, 0.575, 0.9688, 0.6, 0.9375, 0.6, 0.9375, 0.575, 0.9688, 0.6, 0.9688, 0.625, 0.9375, 0.625, 0.9375, 0.6, 0.9688, 0.625, 0.9688, 0.65, 0.9375, 0.65, 0.9375, 0.625, 0.9688, 0.65, 0.9688, 0.675, 0.9375, 0.675, 0.9375, 0.65, 0.9688, 0.675, 0.9688, 0.7, 0.9375, 0.7, 0.9375, 0.675, 0.9688, 0.7, 0.9688, 0.725, 0.9375, 0.725, 0.9375, 0.7, 0.9688, 0.725, 0.9688, 0.75, 0.9375, 0.75, 0.9375, 0.725, 0.9688, 0.75, 0.9688, 0.775, 0.9375, 0.775, 0.9375, 0.75, 0.9688, 0.775, 0.9688, 0.8, 0.9375, 0.8, 0.9375, 0.775, 0.9688, 0.8, 0.9688, 0.825, 0.9375, 0.825, 0.9375, 0.8, 0.9688, 0.825, 0.9688, 0.85, 0.9375, 0.85, 0.9375, 0.825, 0.9688, 0.85, 0.9688, 0.875, 0.9375, 0.875, 0.9375, 0.85, 0.9688, 0.875, 0.9688, 0.9, 0.9375, 0.9, 0.9375, 0.875, 0.9688, 0.9, 0.9687, 0.925, 0.9375, 0.925, 0.9375, 0.9, 0.9687, 0.925, 0.9688, 0.95, 0.9375, 0.95, 0.9375, 0.925, 0.9688, 0.95, 0.9688, 0.975, 0.9375, 0.975, 0.9375, 0.95, 0.03125, 0.575, 0.0, 0.575, 0.03125, 0.5, 1.0, 0.575, 1.0, 0.6, 0.9688, 0.6, 0.9688, 0.575, 1.0, 0.6, 1.0, 0.625, 0.9688, 0.625, 0.9688, 0.6, 1.0, 0.625, 1.0, 0.65, 0.9688, 0.65, 0.9688, 0.625, 1.0, 0.65, 1.0, 0.675, 0.9688, 0.675, 0.9688, 0.65, 1.0, 0.675, 1.0, 0.7, 0.9688, 0.7, 0.9688, 0.675, 1.0, 0.7, 1.0, 0.725, 0.9688, 0.725, 0.9688, 0.7, 1.0, 0.725, 1.0, 0.75, 0.9688, 0.75, 0.9688, 0.725, 1.0, 0.75, 1.0, 0.775, 0.9688, 0.775, 0.9688, 0.75, 1.0, 0.775, 1.0, 0.8, 0.9688, 0.8, 0.9688, 0.775, 1.0, 0.8, 1.0, 0.825, 0.9688, 0.825, 0.9688, 0.8, 1.0, 0.825, 1.0, 0.85, 0.9688, 0.85, 0.9688, 0.825, 1.0, 0.85, 1.0, 0.875, 0.9688, 0.875, 0.9688, 0.85, 1.0, 0.875, 1.0, 0.9, 0.9688, 0.9, 0.9688, 0.875, 1.0, 0.9, 1.0, 0.925, 0.9687, 0.925, 0.9688, 0.9, 1.0, 0.925, 1.0, 0.95, 0.9688, 0.95, 0.9687, 0.925, 1.0, 0.95, 1.0, 0.975, 0.9688, 0.975, 0.9688, 0.95])
me_cylinder_001.use_remesh_fix_poles = True
me_cylinder_001.use_remesh_preserve_attributes = False
me_cylinder_001.use_mirror_vertex_groups = False
me_cylinder_001.update()

# ---- objects
ob_base_model = bpy.data.objects.new('base_model', me_cylinder_001)

# ---- transforms, parenting, visibility, modifiers, constraints
ob_base_model.location = (0.0, 0.0, 0.0)
ob_base_model.scale = (1.0, 1.0, 1.0)
ob_base_model.delta_location = (0.0, 18.8, 11.35)
ob_base_model.delta_scale = (1.0, 1.945, 1.0)
ob_base_model.lineart.crease_threshold = 0.0
_vg = ob_base_model.vertex_groups.new(name='Group')
_vg = ob_base_model.vertex_groups.new(name='Group.001')
_vg = ob_base_model.vertex_groups.new(name='Group.002')
_vg = ob_base_model.vertex_groups.new(name='Group.003')
_vg = ob_base_model.vertex_groups.new(name='Group.004')
_vg = ob_base_model.vertex_groups.new(name='Group.005')
_vg = ob_base_model.vertex_groups.new(name='Group.006')
_vg = ob_base_model.vertex_groups.new(name='Group.007')
_vg = ob_base_model.vertex_groups.new(name='Group.008')
_vg = ob_base_model.vertex_groups.new(name='Group.009')
_vg = ob_base_model.vertex_groups.new(name='Group.010')
_vg = ob_base_model.vertex_groups.new(name='Group.011')
_vg = ob_base_model.vertex_groups.new(name='Group.012')
_vg = ob_base_model.vertex_groups.new(name='Group.013')
_vg = ob_base_model.vertex_groups.new(name='Group.014')
_vg = ob_base_model.vertex_groups.new(name='Group.015')
_vg = ob_base_model.vertex_groups.new(name='Group.016')

# ---- collection membership
col_collection.objects.link(ob_base_model)

# ---- scene / render settings (as saved in the file)
scene.frame_start = 1; scene.frame_end = 250; scene.frame_set(186)
scene.render.engine = 'BLENDER_EEVEE_NEXT'
scene.cycles.use_denoising = False
scene.cycles.samples = 128
scene.cycles.sampling_pattern = 'TABULATED_SOBOL'
scene.cycles.use_adaptive_sampling = False
scene.cycles.use_light_tree = False
scene.view_settings.view_transform = 'Filmic'
bpy.context.view_layer.update()

# ---- added for rendering (the .blend has no active camera and no usable light): camera, sun
cam_auto = bpy.data.cameras.new('AutoCamera')
cam_auto.lens = 50.0
cam_auto.sensor_width = 36.0
cam_auto.clip_end = 1000.0
ob_auto_camera = bpy.data.objects.new('AutoCamera', cam_auto)
scene.collection.objects.link(ob_auto_camera)
ob_auto_camera.location = (18.6886, -2.63005, 26.3054)
ob_auto_camera.rotation_euler = (1.09748, -7.21219e-08, 0.694738)
scene.camera = ob_auto_camera
light_auto_sun = bpy.data.lights.new('AutoSun', 'SUN')
light_auto_sun.energy = 3.0
light_auto_sun.angle = 0.0523599
ob_auto_sun = bpy.data.objects.new('AutoSun', light_auto_sun)
scene.collection.objects.link(ob_auto_sun)
ob_auto_sun.rotation_euler = (0.872665, 0.174533, 0.523599)
bpy.context.view_layer.update()
